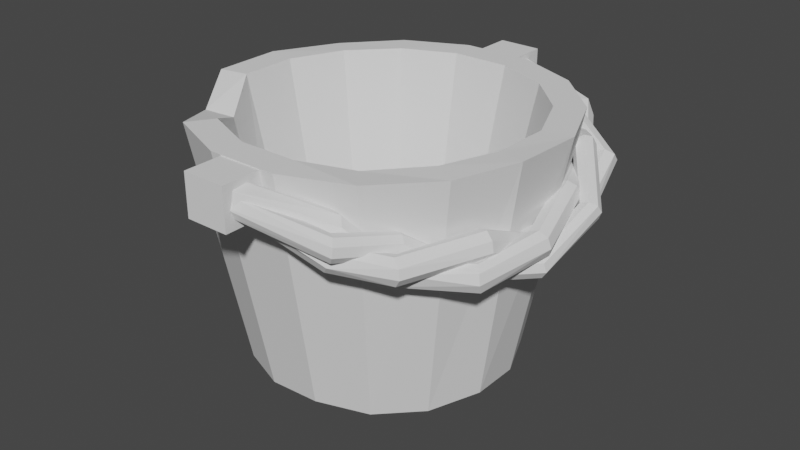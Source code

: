 # Source: Bucket.blend  (saved by Blender 2.81.16; exported with 4.5.12 LTS)
import bpy
from mathutils import Matrix  # noqa: F401  (used for matrix-valued properties, if any)

bpy.ops.wm.read_factory_settings(use_empty=True)
scene = bpy.context.scene
scene.name = 'Scene'

# ---- collections
col_collection = bpy.data.collections.new('Collection'); scene.collection.children.link(col_collection)

# ---- world
world_world = bpy.data.worlds.new('World'); scene.world = world_world
world_world.use_nodes = True; world_world.node_tree.nodes.clear()
_N = world_world.node_tree.nodes; _L = world_world.node_tree.links
n0 = _N.new('ShaderNodeOutputWorld'); n0.name = 'World Output'; n0.location = (300, 300)
n1 = _N.new('ShaderNodeBackground'); n1.name = 'Background'; n1.location = (10, 300)
n1.inputs[0].default_value = (0.05088, 0.05088, 0.05088, 1.0)
_L.new(n1.outputs[0], n0.inputs[0])
n0.is_active_output = True
world_world.color = (0.05088, 0.05088, 0.05088)
world_world.use_sun_shadow = False
world_world.sun_shadow_jitter_overblur = 0.0

# ---- meshes
me_cylinder = bpy.data.meshes.new('Cylinder')
me_cylinder.from_pydata([(-0.1084, -0.5786, -0.2348), (0.1212, 1.191, 0.9942), (0.1212, 1.191, 0.7623), (0.1212, 0.9481, 0.9942), (0.1212, 0.9481, 0.7623), (-0.1212, 1.191, 0.9942), (-0.1212, 1.191, 0.7623), (-0.1212, 0.9481, 0.9942), (-0.1212, 0.9481, 0.7623), (-0.1212, -1.193, 0.7623), (-0.1212, -1.193, 0.9942), (-0.1212, -0.9502, 0.7623), (-0.1212, -0.9502, 0.9942), (0.1212, -1.193, 0.7623), (0.1212, -1.193, 0.9942), (0.1212, -0.9502, 0.7623), (0.1212, -0.9502, 0.9942), (-0.332, 0.487, -0.1585), (-0.4931, 0.3229, -0.1585), (-0.5791, 0.1096, -0.1585), (-0.577, -0.1204, -0.1585), (-0.487, -0.332, -0.1585), (-0.3229, -0.4931, -0.1585), (-0.1093, -0.5794, -0.1568), (0.1214, -0.578, -0.1524), (0.332, -0.487, -0.1585), (0.4931, -0.3229, -0.1585), (-0.621, 0.4067, -0.3765), (-0.8211, 0.5542, 0.99), (-0.4181, 0.6134, -0.3765), (-0.5584, 0.8289, 0.9949), (-0.1202, 0.5772, -0.3754), (0.1034, 0.5967, -0.368), (0.3221, 0.4919, -0.3765), (0.4858, 0.3312, -0.3765), (0.5787, 0.1186, -0.3719), (0.5944, -0.1172, -0.3518), (0.4919, -0.3221, -0.3765), (0.3312, -0.4858, -0.3765), (0.1226, -0.578, -0.3618), (-0.1082, -0.5788, -0.3697), (-0.3221, -0.4919, -0.3765), (-0.4858, -0.3312, -0.3765), (-0.5756, -0.1201, -0.3765), (-0.5777, 0.1093, -0.3765), (-0.4919, 0.3221, -0.3765), (-0.3312, 0.4858, -0.3765), (-0.1209, 0.5884, -0.2315), (0.1087, 0.5795, -0.2393), (0.3221, 0.4919, -0.24), (0.4858, 0.3312, -0.24), (0.5761, 0.1198, -0.2392), (0.5861, -0.1133, -0.2276), (0.4919, -0.3221, -0.24), (0.3312, -0.4858, -0.24), (0.1221, -0.5776, -0.2279), (-0.9826, 0.186, 1.0), (-0.3221, -0.4919, -0.24), (-0.4858, -0.3312, -0.24), (-0.5756, -0.1201, -0.24), (-0.5777, 0.1093, -0.24), (-0.4919, 0.3221, -0.24), (-0.3312, 0.4858, -0.24), (-0.1705, 0.8175, 1.0), (0.1553, 0.8205, 1.0), (0.4575, 0.6986, 1.0), (0.69, 0.4704, 1.0), (0.8175, 0.1705, 1.0), (0.8157, -0.1647, 1.004), (0.6979, -0.4574, 0.9995), (0.4415, -0.6873, 0.9801), (0.1705, -0.8175, 1.0), (-0.1553, -0.8205, 1.0), (-0.4575, -0.6986, 1.0), (-0.658, -0.4209, 0.8709), (-0.8175, -0.1705, 1.0), (-0.8205, 0.1553, 1.0), (-0.6944, 0.4592, 0.9973), (-0.4683, 0.6908, 0.9987), (-0.1208, 0.5842, -0.1538), (0.1096, 0.5791, -0.1585), (0.3229, 0.4931, -0.1585), (0.487, 0.332, -0.1585), (0.577, 0.1204, -0.1585), (0.5807, -0.1103, -0.1563), (-0.7294, 0.1381, -0.3765), (-0.9789, -0.2042, 1.0), (-0.7267, -0.1516, -0.3765), (-0.8092, -0.4747, 0.8911), (-0.6134, -0.4181, -0.3765), (-0.5478, -0.8366, 1.0), (-0.4067, -0.621, -0.3765), (-0.186, -0.9826, 1.0), (-0.1362, -0.7312, -0.3659), (0.2042, -0.9789, 1.0), (0.1558, -0.7308, -0.3523), (0.5502, -0.8251, 0.991), (0.4181, -0.6134, -0.3765), (0.8366, -0.5478, 1.0), (0.621, -0.4067, -0.3765), (0.9711, -0.2085, 1.011), (0.7483, -0.147, -0.3486), (0.9789, 0.2042, 1.0), (0.7287, 0.1506, -0.3736), (0.8263, 0.5633, 1.0), (0.6134, 0.4181, -0.3765), (0.5478, 0.8366, 1.0), (0.4067, 0.621, -0.3765), (0.186, 0.9826, 1.0), (0.1429, 0.7482, -0.3443), (-0.2042, 0.9789, 1.0), (-0.1516, 0.7267, -0.3765)], [], [(108, 106, 107), (48, 49, 50), (50, 51, 52), (58, 59, 60), (60, 61, 62), (50, 52, 54), (54, 0, 58), (62, 50, 54), (46, 62, 61), (42, 58, 57), (108, 64, 65), (64, 80, 81), (81, 80, 79), (64, 81, 65), (79, 17, 18), (104, 66, 67), (35, 51, 50), (63, 80, 64), (30, 110, 111), (15, 9, 11), (16, 13, 15), (12, 15, 11), (12, 14, 16), (14, 9, 13), (10, 11, 9), (7, 6, 8), (5, 2, 6), (1, 4, 2), (3, 8, 4), (2, 8, 6), (5, 3, 1), (110, 108, 109), (56, 86, 75), (106, 65, 66), (34, 50, 49), (109, 32, 31), (111, 31, 46), (27, 45, 44), (97, 95, 39), (29, 46, 45), (52, 53, 54), (54, 55, 0), (36, 52, 51), (44, 60, 59), (37, 53, 52), (45, 61, 60), (38, 54, 53), (39, 55, 54), (32, 48, 47), (40, 0, 55), (33, 49, 48), (41, 57, 0), (65, 82, 66), (87, 43, 42), (110, 63, 64), (70, 24, 71), (92, 90, 91), (63, 79, 80), (68, 84, 26), (15, 13, 9), (16, 14, 13), (12, 16, 15), (12, 10, 14), (14, 10, 9), (10, 12, 11), (7, 5, 6), (5, 1, 2), (1, 3, 4), (3, 7, 8), (2, 4, 8), (5, 7, 3), (66, 82, 83), (75, 19, 76), (68, 67, 83), (75, 74, 21), (76, 18, 77), (99, 37, 36), (100, 68, 69), (69, 25, 70), (103, 35, 34), (107, 105, 34), (110, 30, 78), (101, 36, 35), (75, 21, 20), (107, 33, 32), (92, 94, 71), (88, 75, 86), (28, 77, 78), (78, 17, 79), (56, 76, 77), (89, 42, 41), (26, 84, 83), (93, 91, 41), (28, 30, 29), (26, 83, 81), (56, 28, 27), (43, 59, 58), (102, 68, 100), (18, 20, 22), (90, 73, 74), (62, 48, 50), (70, 25, 24), (95, 94, 92), (87, 85, 44), (58, 60, 62), (99, 97, 38), (108, 65, 106), (81, 18, 22), (18, 19, 20), (77, 18, 17), (102, 67, 68), (83, 82, 81), (69, 26, 25), (86, 56, 85), (88, 74, 75), (20, 21, 22), (77, 17, 78), (22, 23, 24), (75, 20, 19), (62, 47, 48), (78, 79, 63), (71, 23, 72), (95, 93, 40), (22, 26, 81), (98, 69, 70), (88, 86, 87), (31, 47, 62), (96, 94, 95), (0, 57, 58), (65, 81, 82), (76, 19, 18), (24, 25, 26), (104, 102, 103), (72, 23, 22), (90, 88, 89), (73, 21, 74), (72, 22, 73), (68, 26, 69), (92, 73, 90), (73, 22, 21), (81, 79, 18), (98, 96, 97), (92, 72, 73), (66, 83, 67), (98, 70, 96), (68, 83, 84), (22, 24, 26), (100, 98, 99), (71, 24, 23), (102, 100, 101), (96, 70, 71), (106, 104, 105), (34, 49, 33), (103, 34, 105), (98, 97, 99), (92, 91, 93), (99, 36, 101), (101, 35, 103), (96, 71, 94), (97, 39, 38), (90, 89, 91), (87, 44, 43), (99, 38, 37), (87, 42, 89), (95, 40, 39), (92, 71, 72), (93, 41, 40), (104, 67, 102), (27, 44, 85), (28, 78, 30), (95, 92, 93), (56, 27, 85), (109, 31, 111), (28, 29, 27), (90, 74, 88), (30, 111, 29), (102, 101, 103), (100, 99, 101), (86, 85, 87), (100, 69, 98), (88, 87, 89), (96, 95, 97), (104, 103, 105), (110, 78, 63), (56, 77, 28), (89, 41, 91), (56, 75, 76), (110, 64, 108), (42, 57, 41), (41, 0, 40), (33, 48, 32), (40, 55, 39), (106, 66, 104), (35, 50, 34), (32, 47, 31), (31, 62, 46), (39, 54, 38), (54, 58, 62), (107, 32, 109), (46, 61, 45), (107, 34, 33), (43, 58, 42), (38, 53, 37), (45, 60, 44), (37, 52, 36), (44, 59, 43), (36, 51, 35), (29, 45, 27), (111, 46, 29), (106, 105, 107), (108, 107, 109), (110, 109, 111)])
_uv = me_cylinder.uv_layers.new(name='UVMap')
_uv.uv.foreach_set('vector', [0.0, 0.0, 0.0, 0.0, 0.0, 0.0, 0.0, 0.0, 0.0, 0.0, 0.0, 0.0, 0.0, 0.0, 0.0, 0.0, 0.0, 0.0, 0.0, 0.0, 0.0, 0.0, 0.0, 0.0, 0.0, 0.0, 0.0, 0.0, 0.0, 0.0, 0.0, 0.0, 0.0, 0.0, 0.0, 0.0, 0.0, 0.0, 0.0, 0.0, 0.0, 0.0, 0.0, 0.0, 0.0, 0.0, 0.0, 0.0, 0.0, 0.0, 0.0, 0.0, 0.0, 0.0, 0.0, 0.0, 0.0, 0.0, 0.0, 0.0, 0.0, 0.0, 0.0, 0.0, 0.0, 0.0, 0.0, 0.0, 0.0, 0.0, 0.0, 0.0, 0.0, 0.0, 0.0, 0.0, 0.0, 0.0, 0.0, 0.0, 0.0, 0.0, 0.0, 0.0, 0.0, 0.0, 0.0, 0.0, 0.0, 0.0, 0.0, 0.0, 0.0, 0.0, 0.0, 0.0, 0.0, 0.0, 0.0, 0.0, 0.0, 0.0, 1.0, 1.0, 0.9375, 1.0, 0.9375, 1.0, 0.0, 0.0, 0.0, 0.0, 0.0, 0.0, 0.375, 0.5, 0.125, 0.75, 0.125, 0.5, 0.625, 0.5, 0.375, 0.75, 0.375, 0.5, 0.625, 0.25, 0.375, 0.5, 0.375, 0.25, 0.875, 0.5, 0.625, 0.75, 0.625, 0.5, 0.625, 0.75, 0.375, 1.0, 0.375, 0.75, 0.625, 0.0, 0.375, 0.25, 0.375, 0.0, 0.625, 0.0, 0.375, 0.25, 0.375, 0.0, 0.625, 0.25, 0.375, 0.5, 0.375, 0.25, 0.625, 0.5, 0.375, 0.75, 0.375, 0.5, 0.625, 0.75, 0.375, 1.0, 0.375, 0.75, 0.375, 0.5, 0.125, 0.75, 0.125, 0.5, 0.875, 0.5, 0.625, 0.75, 0.625, 0.5, 1.0, 1.0, 0.9375, 1.0, 0.9375, 0.5, 0.0, 0.0, 0.0, 0.0, 0.0, 0.0, 0.0, 0.0, 0.0, 0.0, 0.0, 0.0, 0.0, 0.0, 0.0, 0.0, 0.0, 0.0, 0.9375, 0.5, 0.9375, 0.5, 1.0, 0.5, 0.0, 0.5, 0.0, 0.5, 0.0625, 0.5, 0.125, 0.5, 0.125, 0.5, 0.1875, 0.5, 0.0, 0.0, 0.0, 0.0, 0.0, 0.0, 0.0625, 0.5, 0.0625, 0.5, 0.125, 0.5, 0.9717, 0.1582, 0.9197, 0.08029, 0.8418, 0.02827, 0.8418, 0.02827, 0.75, 0.01, 0.6582, 0.02827, 0.6875, 0.5, 0.6875, 0.5, 0.75, 0.5, 0.1875, 0.5, 0.1875, 0.5, 0.25, 0.5, 0.625, 0.5, 0.625, 0.5, 0.6875, 0.5, 0.125, 0.5, 0.125, 0.5, 0.1875, 0.5, 0.5625, 0.5, 0.5625, 0.5, 0.625, 0.5, 0.5, 0.5, 0.5, 0.5, 0.5625, 0.5, 0.9375, 0.5, 0.9375, 0.5, 1.0, 0.5, 0.4375, 0.5, 0.4375, 0.5, 0.5, 0.5, 0.875, 0.5, 0.875, 0.5, 0.9375, 0.5, 0.375, 0.5, 0.375, 0.5, 0.4375, 0.5, 0.0, 0.0, 0.0, 0.0, 0.0, 0.0, 0.0, 0.0, 0.0, 0.0, 0.0, 0.0, 1.0, 1.0, 1.0, 1.0, 0.9375, 1.0, 0.0, 0.0, 0.0, 0.0, 0.0, 0.0, 0.0, 0.0, 0.0, 0.0, 0.0, 0.0, 1.0, 1.0, 1.0, 1.0, 0.9375, 1.0, 0.0, 0.0, 0.0, 0.0, 0.0, 0.0, 0.375, 0.5, 0.375, 0.75, 0.125, 0.75, 0.625, 0.5, 0.625, 0.75, 0.375, 0.75, 0.625, 0.25, 0.625, 0.5, 0.375, 0.5, 0.875, 0.5, 0.875, 0.75, 0.625, 0.75, 0.625, 0.75, 0.625, 1.0, 0.375, 1.0, 0.625, 0.0, 0.625, 0.25, 0.375, 0.25, 0.625, 0.0, 0.625, 0.25, 0.375, 0.25, 0.625, 0.25, 0.625, 0.5, 0.375, 0.5, 0.625, 0.5, 0.625, 0.75, 0.375, 0.75, 0.625, 0.75, 0.625, 1.0, 0.375, 1.0, 0.375, 0.5, 0.375, 0.75, 0.125, 0.75, 0.875, 0.5, 0.875, 0.75, 0.625, 0.75, 0.0, 0.0, 0.0, 0.0, 0.0, 0.0, 0.0, 0.0, 0.0, 0.0, 0.0, 0.0, 0.0, 0.0, 0.0, 0.0, 0.0, 0.0, 0.0, 0.0, 0.0, 0.0, 0.0, 0.0, 0.0, 0.0, 0.0, 0.0, 0.0, 0.0, 0.0, 0.0, 0.0, 0.0, 0.0, 0.0, 0.0, 0.0, 0.0, 0.0, 0.0, 0.0, 0.0, 0.0, 0.0, 0.0, 0.0, 0.0, 0.0, 0.0, 0.0, 0.0, 0.0, 0.0, 0.0, 0.0, 0.0, 0.0, 0.0, 0.0, 0.0, 0.0, 0.0, 0.0, 0.0, 0.0, 0.0, 0.0, 0.0, 0.0, 0.0, 0.0, 0.0, 0.0, 0.0, 0.0, 0.0, 0.0, 0.0, 0.0, 0.0, 0.0, 0.0, 0.0, 0.0, 0.0, 0.0, 0.0, 0.0, 0.0, 0.0, 0.0, 0.0, 0.0, 0.0, 0.0, 0.0, 0.0, 0.0, 0.0, 0.0, 0.0, 0.0, 0.0, 0.0, 0.0, 0.0, 0.0, 0.0, 0.0, 0.0, 0.0, 0.0, 0.0, 0.0, 0.0, 0.0, 0.0, 0.0, 0.0, 0.0, 0.0, 0.0, 0.0, 0.0, 0.0, 0.0, 0.0, 0.0, 0.0, 0.0, 0.0, 0.0, 0.0, 0.0, 0.0, 0.0, 0.0, 0.0, 0.0, 0.0, 0.0, 0.0, 0.0, 0.0, 0.0, 0.0, 0.0, 0.0, 0.0, 0.0, 0.0, 0.0, 0.0, 0.0, 0.0, 0.0, 0.0, 0.0, 0.0, 0.0, 0.0, 0.0, 0.0, 0.0, 0.0, 0.0, 0.0, 0.0, 0.0, 0.0, 0.0, 0.0, 0.0, 0.0, 0.0, 0.0, 0.0, 0.0, 0.0, 0.0, 0.0, 0.0, 0.0, 0.0, 0.0, 0.0, 0.0, 0.0, 0.0, 0.0, 0.0, 0.0, 0.0, 0.0, 0.0, 0.0, 0.0, 0.0, 0.0, 0.0, 0.0, 0.0, 0.0, 0.0, 0.0, 0.0, 0.0, 0.0, 0.0, 0.0, 0.0, 0.0, 0.0, 0.0, 0.0, 0.0, 0.0, 0.0, 0.0, 0.0, 0.0, 0.0, 0.0, 0.0, 0.0, 0.0, 0.0, 0.0, 0.0, 0.0, 0.0, 0.0, 0.0, 0.0, 0.0, 0.0, 0.0, 0.0, 0.0, 0.0, 0.0, 0.0, 0.0, 0.0, 0.0, 0.0, 0.0, 0.0, 0.0, 0.0, 0.0, 0.0, 0.0, 0.0, 0.0, 0.0, 0.0, 0.0, 0.0, 0.0, 0.0, 0.0, 0.0, 0.0, 0.0, 0.0, 0.0, 0.0, 0.0, 0.0, 0.0, 0.0, 0.0, 0.0, 0.0, 0.0, 0.0, 0.0, 0.0, 0.0, 0.0, 0.0, 0.0, 0.0, 0.0, 0.0, 0.0, 0.0, 0.0, 0.0, 0.0, 0.0, 0.0, 0.0, 0.0, 0.0, 0.0, 0.0, 0.0, 0.0, 0.0, 0.0, 0.0, 0.0, 0.0, 0.0, 0.0, 0.0, 0.0, 0.0, 0.0, 0.0, 0.0, 0.0, 0.0, 0.0, 0.0, 0.0, 0.0, 0.0, 0.0, 0.0, 0.0, 0.0, 0.0, 0.0, 0.0, 0.0, 0.0, 0.0, 0.0, 0.0, 0.0, 0.0, 0.0, 0.0, 0.0, 0.0, 0.0, 0.0, 0.0, 0.0, 0.0, 0.0, 0.0, 0.0, 0.0, 0.0, 0.0, 0.0, 0.0, 0.0, 0.0, 0.0, 0.0, 0.0, 0.0, 0.0, 0.0, 0.0, 0.0, 0.0, 0.0, 0.0, 0.0, 0.0, 0.0, 0.0, 0.0, 0.0, 0.0, 0.0, 0.0, 0.0, 0.0, 0.0, 0.0, 0.0, 0.0, 0.0, 0.0, 0.0, 0.0, 0.0, 0.0, 0.0, 0.0, 0.0, 0.0, 0.0, 0.0, 0.0, 0.0, 0.0, 0.0, 0.0, 0.0, 0.0, 0.0, 0.0, 0.0, 0.0, 0.0, 0.0, 0.0, 0.0, 0.0, 0.0, 0.0, 0.0, 0.0, 0.0, 0.0, 0.0, 0.0, 0.0, 0.0, 0.0, 0.0, 0.0, 0.0, 0.0, 0.0, 0.0, 0.0, 0.0, 0.0, 0.0, 0.0, 0.0, 0.0, 0.0, 0.0, 0.0, 0.0, 0.0, 0.0, 0.0, 0.0, 0.0, 0.0, 0.0, 0.0, 0.0, 0.0, 0.0, 0.0, 0.0, 0.0, 0.0, 0.0, 0.0, 0.0, 0.0, 0.0, 0.0, 0.0, 0.0, 0.0, 0.0, 0.0, 0.0, 0.0, 0.0, 0.0, 0.0, 0.0, 0.0, 0.0, 0.0, 0.0, 0.0, 0.0, 0.0, 0.0, 0.0, 0.0, 0.0, 0.0, 0.0, 0.0, 0.0, 0.0, 0.0, 0.0, 0.0, 0.0, 0.0, 0.0, 0.0, 0.0, 0.0, 0.0, 0.0, 0.0, 0.0, 0.0, 0.0, 0.0, 0.0, 0.0, 0.0, 0.0, 0.0, 0.0, 0.0, 0.0, 0.0, 0.0, 0.0, 0.0, 0.0, 0.0, 0.0, 0.0, 0.0, 0.0, 0.0, 0.0, 0.0, 0.0, 0.0, 0.0, 0.0, 0.0, 0.0, 0.0, 0.0, 0.0, 0.0, 0.0, 0.0, 0.0, 0.0, 0.0, 0.0, 0.0, 0.0, 0.0, 0.0, 0.0, 0.0, 0.0, 0.0, 0.0, 0.0, 0.0, 0.0, 0.0, 0.0, 0.0, 0.0, 0.0, 0.0, 0.0, 0.0, 0.0, 0.0, 0.0, 0.0, 0.0, 0.0, 0.0, 0.0, 0.0, 0.0, 0.0, 0.0, 0.0, 0.0, 0.0, 0.0, 0.0, 0.0, 0.0, 0.0, 0.0, 0.0, 0.0, 0.0, 0.0, 0.0, 0.0, 0.0, 0.0, 0.0, 0.0, 0.0, 0.0, 0.0, 0.0, 0.0, 0.0, 0.0, 0.0, 0.0, 0.0, 0.0, 0.0, 0.0, 0.0, 0.0, 0.0, 0.0, 0.0, 0.9375, 0.5, 1.0, 0.5, 1.0, 0.5, 0.0, 0.0, 0.0, 0.0, 0.0, 0.0, 0.0, 0.0, 0.0, 0.0, 0.0, 0.0, 0.0, 0.0, 0.0, 0.0, 0.0, 0.0, 0.0, 0.0, 0.0, 0.0, 0.0, 0.0, 0.0, 0.0, 0.0, 0.0, 0.0, 0.0, 0.0, 0.0, 0.0, 0.0, 0.0, 0.0, 0.0, 0.0, 0.0, 0.0, 0.0, 0.0, 0.0, 0.0, 0.0, 0.0, 0.0, 0.0, 0.0, 0.0, 0.0, 0.0, 0.0, 0.0, 0.0, 0.0, 0.0, 0.0, 0.0, 0.0, 0.0, 0.0, 0.0, 0.0, 0.0, 0.0, 0.0, 0.0, 0.0, 0.0, 0.0, 0.0, 0.0, 0.0, 0.0, 0.0, 0.0, 0.0, 0.0, 0.0, 0.0, 0.0, 0.0, 0.0, 1.0, 1.0, 0.9375, 1.0, 0.9375, 1.0, 0.3125, 0.5, 0.375, 0.5, 0.375, 0.5, 0.375, 0.5, 0.4375, 0.5, 0.4375, 0.5, 0.875, 0.5, 0.9375, 0.5, 0.9375, 0.5, 0.4375, 0.5, 0.5, 0.5, 0.5, 0.5, 0.0, 0.0, 0.0, 0.0, 0.0, 0.0, 0.0, 0.0, 0.0, 0.0, 0.0, 0.0, 0.9375, 0.5, 1.0, 0.5, 1.0, 0.5, 0.0, 0.0, 0.0, 0.0, 0.0, 0.0, 0.5, 0.5, 0.5625, 0.5, 0.5625, 0.5, 0.0, 0.0, 0.0, 0.0, 0.0, 0.0, 0.0, 0.0, 0.0, 0.0, 0.0, 0.0, 0.0625, 0.5, 0.125, 0.5, 0.125, 0.5, 0.0, 0.0, 0.0, 0.0, 0.0, 0.0, 0.0, 0.0, 0.0, 0.0, 0.0, 0.0, 0.5625, 0.5, 0.625, 0.5, 0.625, 0.5, 0.125, 0.5, 0.1875, 0.5, 0.1875, 0.5, 0.625, 0.5, 0.6875, 0.5, 0.6875, 0.5, 0.1875, 0.5, 0.25, 0.5, 0.25, 0.5, 0.6875, 0.5, 0.75, 0.5, 0.75, 0.5, 0.0625, 0.5, 0.125, 0.5, 0.125, 0.5, 0.0, 0.5, 0.0625, 0.5, 0.0625, 0.5, 0.0, 0.0, 0.0, 0.0, 0.0, 0.0, 0.0, 0.0, 0.0, 0.0, 0.0, 0.0, 1.0, 1.0, 0.9375, 0.5, 1.0, 0.5])
me_cylinder.use_remesh_fix_poles = True
me_cylinder.use_remesh_preserve_attributes = False
me_cylinder.use_mirror_vertex_groups = False
me_cylinder.update()
me_plane_001 = bpy.data.meshes.new('Plane.001')
me_plane_001.from_pydata([(-0.1052, 0.007974, -0.04395), (-0.1094, -0.05478, -0.04141), (-0.04911, -0.05804, -0.02413), (-0.04413, 0.004753, -0.02889), (0.05463, 0.0195, -0.5448), (0.05261, -0.06537, -0.5457), (0.1078, -0.06883, -0.4789), (0.1089, 0.01738, -0.4785), (0.3178, 0.04058, -0.6772), (0.3381, -0.0429, -0.6927), (0.3752, -0.04447, -0.6177), (0.3541, 0.03981, -0.6017), (0.5657, 0.1641, -0.8379), (0.5791, 0.08307, -0.8473), (0.6265, 0.08287, -0.7782), (0.613, 0.1639, -0.7689), (0.9093, 0.135, -1.063), (0.892, 0.05387, -1.055), (0.9162, 0.05866, -0.9762), (0.9335, 0.1398, -0.985), (1.304, -0.004509, -1.038), (1.273, -0.08174, -1.028), (1.248, -0.06116, -0.9523), (1.278, 0.01606, -0.9629), (1.62, -0.091, -0.7703), (1.604, -0.1685, -0.746), (1.549, -0.1404, -0.6895), (1.565, -0.06283, -0.7138), (1.907, 0.0309, -0.4845), (1.892, -0.04814, -0.4609), (1.828, -0.02138, -0.4154), (1.842, 0.05713, -0.439), (2.121, -0.02089, -0.01339), (2.104, -0.07149, -0.009356), (2.06, -0.05478, 0.01414), (2.077, -0.003443, 0.01024), (-0.08116, -0.03971, -0.05409), (-0.02952, -0.09156, -0.05229), (0.01784, -0.04486, -0.02256), (-0.03315, 0.007016, -0.0263), (0.05453, 0.06179, -0.4966), (0.112, -0.009625, -0.4671), (0.175, 0.0585, -0.4354), (0.1182, 0.1288, -0.4644), (0.2271, 0.0203, -0.7931), (0.2612, -0.04707, -0.7339), (0.309, 0.026, -0.6865), (0.2764, 0.09193, -0.7466), (0.6344, -0.0329, -0.9454), (0.6595, -0.09707, -0.8759), (0.664, -0.026, -0.8104), (0.6389, 0.03816, -0.8799), (0.9054, 0.06681, -0.9796), (0.9257, 0.0007448, -0.9106), (0.917, 0.06919, -0.8414), (0.8967, 0.1353, -0.9103), (1.309, 0.06415, -0.9994), (1.288, -0.0007088, -0.9304), (1.294, 0.06958, -0.8623), (1.315, 0.1344, -0.9312), (1.688, -0.07924, -0.8599), (1.624, -0.1309, -0.8081), (1.604, -0.05121, -0.7582), (1.668, 0.0004601, -0.81), (1.894, -0.1074, -0.4705), (1.819, -0.1533, -0.431), (1.771, -0.06874, -0.4203), (1.847, -0.02156, -0.4601), (2.07, 0.008415, 0.007788), (2.022, -0.02059, 0.03707), (1.986, 0.03819, 0.04529), (2.035, 0.06814, 0.01263), (-0.08647, -0.02889, -0.09863), (-0.08188, -0.1023, -0.09475), (-0.02615, -0.0978, -0.04479), (-0.03093, -0.0244, -0.04814), (0.1292, 0.01582, -0.4729), (0.1553, -0.07757, -0.4977), (0.2286, -0.06943, -0.4314), (0.2021, 0.02367, -0.4048), (0.2761, 0.1498, -0.6876), (0.2947, 0.05548, -0.7004), (0.3682, 0.06541, -0.6378), (0.3504, 0.159, -0.6255), (0.5418, 0.1017, -0.9851), (0.5326, 0.006144, -0.9655), (0.5824, 0.01872, -0.8844), (0.5916, 0.1143, -0.9039), (0.9159, 0.02892, -1.05), (0.8994, -0.06521, -1.028), (0.894, -0.04208, -0.9339), (0.9105, 0.05205, -0.956), (1.297, -0.007007, -0.9247), (1.293, -0.1009, -0.8978), (1.257, -0.0745, -0.8105), (1.261, 0.01935, -0.8374), (1.65, 0.06062, -0.7694), (1.638, -0.03344, -0.7476), (1.591, -0.008298, -0.6653), (1.603, 0.08576, -0.6871), (2.001, -0.02161, -0.4899), (1.966, -0.1122, -0.4862), (1.891, -0.0789, -0.4384), (1.926, 0.01077, -0.4418), (2.053, -0.05154, 0.005864), (2.029, -0.1081, 0.006044), (1.97, -0.08399, 0.008984), (1.994, -0.02619, 0.009039), (-0.08908, 0.01812, -0.131), (-0.09629, -0.06557, -0.1232), (-0.01817, -0.07005, -0.09328), (-0.008421, 0.01377, -0.1088), (-0.04645, 0.01721, -0.2677), (-0.05603, -0.06653, -0.2531), (0.0217, -0.07098, -0.2222), (0.03282, 0.01287, -0.2416), (0.0004588, 0.01707, -0.4173), (-0.007279, -0.06696, -0.4066), (0.06672, -0.07091, -0.3694), (0.07338, 0.01438, -0.38), (0.1462, 0.02567, -0.6053), (0.1485, -0.06022, -0.6117), (0.1804, -0.06268, -0.5301), (0.1777, 0.02375, -0.5243), (0.2379, 0.03053, -0.6427), (0.2435, -0.05473, -0.651), (0.2729, -0.05645, -0.5721), (0.2665, 0.02957, -0.5634), (0.652, 0.1668, -0.8983), (0.6495, 0.08358, -0.8966), (0.6977, 0.08351, -0.8281), (0.7002, 0.1667, -0.8298), (0.7321, 0.1589, -0.955), (0.7264, 0.07546, -0.951), (0.7748, 0.0754, -0.8827), (0.7805, 0.1588, -0.8867), (0.8136, 0.1504, -1.012), (0.806, 0.06727, -1.007), (0.8504, 0.06792, -0.9369), (0.858, 0.151, -0.9418), (0.3931, 0.07683, -0.7237), (0.4254, -0.001138, -0.7458), (0.4692, -0.0008886, -0.6745), (0.4362, 0.07768, -0.652), (0.4773, 0.1223, -0.779), (0.5072, 0.04586, -0.7994), (0.5533, 0.0458, -0.7295), (0.523, 0.1226, -0.7089), (1.014, 0.1009, -1.071), (0.9871, 0.02268, -1.06), (0.9903, 0.03342, -0.9775), (1.018, 0.1117, -0.9882), (1.11, 0.066, -1.065), (1.08, -0.01163, -1.054), (1.079, 0.0004212, -0.9711), (1.109, 0.07805, -0.982), (1.204, 0.03126, -1.058), (1.174, -0.0463, -1.047), (1.169, -0.03278, -0.9655), (1.198, 0.04478, -0.9764), (1.393, -0.03224, -0.9743), (1.361, -0.1092, -0.9642), (1.317, -0.08247, -0.8992), (1.349, -0.005526, -0.9093), (1.472, -0.05548, -0.9041), (1.44, -0.1324, -0.8941), (1.392, -0.1045, -0.8315), (1.424, -0.0276, -0.8414), (1.548, -0.07803, -0.8357), (1.519, -0.1552, -0.8234), (1.47, -0.1272, -0.7618), (1.499, -0.05003, -0.7741), (1.688, -0.06661, -0.7054), (1.685, -0.1416, -0.6692), (1.625, -0.1145, -0.6179), (1.628, -0.03954, -0.6541), (1.758, -0.03214, -0.638), (1.758, -0.1064, -0.5994), (1.696, -0.07966, -0.5492), (1.697, -0.005383, -0.5878), (1.831, 0.003053, -0.5682), (1.828, -0.07206, -0.5323), (1.765, -0.04552, -0.4828), (1.769, 0.02959, -0.5187), (1.975, 0.01517, -0.3615), (1.951, -0.06075, -0.3531), (1.888, -0.03145, -0.3149), (1.91, 0.04509, -0.3226), (2.033, -0.005938, -0.2292), (2.009, -0.07647, -0.2208), (1.95, -0.04763, -0.1819), (1.975, 0.02564, -0.1788), (2.092, -0.01026, -0.09806), (2.069, -0.07757, -0.0903), (2.012, -0.05373, -0.05677), (2.033, 0.01527, -0.06333), (1.949, -0.08668, -0.3391), (1.881, -0.1244, -0.2974), (1.828, -0.04388, -0.3025), (1.898, -0.002499, -0.3442), (2.0, -0.05797, -0.2001), (1.939, -0.08982, -0.1505), (1.886, -0.01249, -0.1631), (1.951, 0.02454, -0.2051), (2.051, -0.02079, -0.07498), (1.989, -0.05689, -0.02906), (1.94, 0.01924, -0.02945), (2.004, 0.0584, -0.0729), (1.772, -0.09777, -0.7302), (1.696, -0.1459, -0.6929), (1.658, -0.06116, -0.664), (1.734, -0.01299, -0.7013), (1.835, -0.1057, -0.5991), (1.757, -0.1533, -0.564), (1.714, -0.06777, -0.5418), (1.793, -0.02019, -0.5769), (1.438, 0.02054, -0.9672), (1.397, -0.03898, -0.9019), (1.404, 0.03113, -0.8336), (1.445, 0.09065, -0.899), (1.562, -0.03055, -0.9262), (1.513, -0.08763, -0.8636), (1.515, -0.0158, -0.7981), (1.564, 0.04129, -0.8606), (1.037, 0.07609, -0.9896), (1.044, 0.008064, -0.9196), (1.047, 0.07822, -0.8513), (1.04, 0.1462, -0.9213), (1.17, 0.07473, -0.9987), (1.17, 0.006877, -0.9286), (1.176, 0.07726, -0.8605), (1.176, 0.1451, -0.9306), (0.7722, 0.0158, -0.9659), (0.8037, -0.0471, -0.8979), (0.7881, 0.01943, -0.8283), (0.7567, 0.08233, -0.8964), (0.3617, -0.003985, -0.8571), (0.3789, -0.06861, -0.7865), (0.4107, 0.006422, -0.7281), (0.3951, 0.06941, -0.7998), (0.4972, -0.02583, -0.9042), (0.5132, -0.09048, -0.8323), (0.5402, -0.0181, -0.7727), (0.5242, 0.04647, -0.8446), (0.1027, 0.05748, -0.6037), (0.1539, -0.01375, -0.5633), (0.2183, 0.05558, -0.5351), (0.1679, 0.1256, -0.5749), (0.1522, 0.04087, -0.6965), (0.2, -0.02934, -0.6525), (0.2625, 0.03997, -0.621), (0.2146, 0.1103, -0.6649), (-0.06238, -0.01045, -0.1597), (0.006012, -0.07956, -0.1561), (0.06998, -0.01732, -0.1188), (0.003475, 0.05187, -0.1281), (-0.001175, 0.02814, -0.3346), (0.06454, -0.04106, -0.3252), (0.1274, 0.02313, -0.2883), (0.06319, 0.09151, -0.3003), (-0.03395, -0.01281, -0.2012), (-0.02988, -0.1107, -0.1902), (0.04293, -0.1047, -0.1195), (0.03785, -0.006863, -0.1276), (0.05502, -0.005668, -0.3471), (0.06451, -0.1036, -0.3453), (0.1361, -0.09719, -0.272), (0.1256, 0.0009536, -0.2714), (0.1964, 0.08408, -0.5793), (0.2301, -0.003383, -0.6118), (0.3034, 0.00681, -0.5491), (0.2702, 0.09365, -0.5166), (0.3652, 0.1439, -0.7965), (0.3642, 0.04805, -0.7852), (0.4391, 0.05652, -0.7233), (0.4406, 0.1519, -0.7349), (0.4465, 0.1235, -0.8948), (0.4417, 0.02696, -0.8786), (0.5141, 0.0346, -0.8141), (0.519, 0.1311, -0.8304), (0.6663, 0.07628, -1.023), (0.6521, -0.01827, -1.001), (0.6762, -0.0003205, -0.9085), (0.6905, 0.09423, -0.9302), (0.7877, 0.05213, -1.042), (0.7722, -0.04217, -1.02), (0.787, -0.0224, -0.9258), (0.8025, 0.0719, -0.9479), (1.05, 0.0127, -1.014), (1.032, -0.0813, -0.9921), (1.007, -0.0554, -0.9015), (1.025, 0.0386, -0.9234), (1.177, -0.0006671, -0.969), (1.161, -0.09468, -0.9463), (1.131, -0.06824, -0.8569), (1.146, 0.02577, -0.8796), (1.41, 0.01358, -0.8781), (1.416, -0.07899, -0.8468), (1.375, -0.05326, -0.7616), (1.369, 0.03931, -0.7929), (1.525, 0.04148, -0.829), (1.531, -0.05119, -0.7985), (1.488, -0.02572, -0.7141), (1.482, 0.06695, -0.7446), (1.774, 0.04051, -0.6856), (1.746, -0.05252, -0.6737), (1.696, -0.02714, -0.5937), (1.723, 0.06589, -0.6056), (1.893, 0.01064, -0.5977), (1.861, -0.0818, -0.5888), (1.805, -0.0551, -0.5145), (1.837, 0.03734, -0.5234), (2.033, -0.0436, -0.3455), (1.998, -0.1278, -0.3497), (1.914, -0.08854, -0.3394), (1.949, -0.003942, -0.3359), (2.044, -0.04981, -0.1982), (2.01, -0.1281, -0.2067), (1.929, -0.09093, -0.2082), (1.963, -0.01095, -0.1994), (2.06, -0.04509, -0.07287), (2.028, -0.1204, -0.07588), (1.949, -0.08745, -0.07469), (1.981, -0.01002, -0.07176), (-0.07579, 0.01331, -0.03131), (-0.1158, -0.02299, -0.0384), (-0.0812, -0.0632, -0.02752), (-0.04209, -0.02695, -0.01781), (2.104, -0.006969, 0.00322), (2.067, -0.02788, 0.01992), (2.083, -0.0691, 0.008429), (2.12, -0.04847, -0.008514), (-0.06592, -0.01278, -0.03139), (-0.06274, -0.07281, -0.0502), (-0.002707, -0.07597, -0.03), (-0.00468, -0.01586, -0.0149), (2.06, 0.04253, 0.009983), (2.009, 0.06165, 0.03588), (2.002, 0.00698, 0.05006), (2.052, -0.01071, 0.0267), (-0.06329, -0.01893, -0.06839), (-0.09433, -0.06639, -0.09684), (-0.05782, -0.1084, -0.06324), (-0.02672, -0.06094, -0.03494), (2.027, -0.03285, 0.01282), (1.976, -0.05262, 0.01529), (1.998, -0.1024, 0.01351), (2.048, -0.08264, 0.01192), (-0.1042, 0.01674, -0.07581), (-0.1075, -0.02288, -0.1322), (-0.1099, -0.06335, -0.07156), (-0.059, -0.08354, -0.1055), (-0.03372, -0.06756, -0.04722), (0.0009034, -0.02899, -0.09411), (-0.02591, 0.01264, -0.05764), (-0.04594, 0.0317, -0.1257), (-0.06828, 0.01765, -0.198), (-0.06582, -0.02379, -0.2662), (-0.07731, -0.06607, -0.1849), (-0.01954, -0.08449, -0.2332), (7.556e-05, -0.07056, -0.1529), (0.04155, -0.02993, -0.2252), (0.01091, 0.01324, -0.1713), (-0.005121, 0.03069, -0.257), (-0.02328, 0.01692, -0.3415), (-0.01697, -0.02417, -0.42), (-0.03257, -0.06686, -0.3275), (0.02828, -0.08494, -0.3854), (0.0451, -0.07123, -0.297), (0.08328, -0.02879, -0.3663), (0.05441, 0.01333, -0.3131), (0.03846, 0.03142, -0.4008), (0.02453, 0.01796, -0.4892), (0.04314, -0.02243, -0.557), (0.01975, -0.06661, -0.4846), (0.08023, -0.08315, -0.5133), (0.0855, -0.07023, -0.432), (0.1182, -0.02627, -0.4648), (0.08934, 0.01558, -0.4367), (0.08235, 0.03455, -0.5125), (0.09732, 0.02211, -0.5808), (0.1413, -0.01696, -0.6232), (0.09783, -0.06341, -0.5853), (0.1651, -0.07753, -0.5728), (0.14, -0.06607, -0.5086), (0.185, -0.02006, -0.5111), (0.1389, 0.02036, -0.5048), (0.1616, 0.04101, -0.5643), (0.1934, 0.02858, -0.625), (0.2352, -0.01181, -0.6617), (0.1966, -0.05716, -0.6322), (0.2594, -0.07166, -0.6132), (0.2249, -0.05935, -0.5509), (0.2749, -0.01358, -0.5525), (0.2215, 0.02685, -0.5441), (0.2512, 0.04597, -0.6015), (0.2789, 0.03338, -0.6591), (0.3211, -0.0009949, -0.6991), (0.2914, -0.0519, -0.6708), (0.3604, -0.05929, -0.6581), (0.3239, -0.05335, -0.5934), (0.3717, -0.002655, -0.5957), (0.3115, 0.03172, -0.5818), (0.3319, 0.05607, -0.6364), (0.6095, 0.1693, -0.8683), (0.6417, 0.1252, -0.9103), (0.6138, 0.0867, -0.8713), (0.5635, 0.1236, -0.8556), (0.6732, 0.06794, -0.862), (0.6616, 0.08659, -0.8026), (0.6053, 0.06779, -0.8145), (0.708, 0.1251, -0.8162), (0.6573, 0.1692, -0.7996), (0.6286, 0.1233, -0.7606), (0.6766, 0.1824, -0.8644), (0.5868, 0.1791, -0.8017), (0.6926, 0.1629, -0.927), (0.7201, 0.1172, -0.9658), (0.6873, 0.07948, -0.9234), (0.7495, 0.05978, -0.9161), (0.7357, 0.07941, -0.855), (0.7867, 0.1171, -0.8719), (0.741, 0.1628, -0.8587), (0.7573, 0.1745, -0.9216), (0.7717, 0.1548, -0.983), (0.8014, 0.1087, -1.023), (0.7658, 0.07144, -0.9789), (0.8267, 0.05202, -0.9711), (0.8137, 0.07146, -0.9103), (0.8625, 0.1096, -0.9262), (0.8196, 0.1549, -0.9144), (0.8372, 0.1663, -0.9778), (0.8594, 0.1447, -1.041), (0.8961, 0.09352, -1.074), (0.8477, 0.06232, -1.035), (0.9009, 0.04106, -1.014), (0.8836, 0.06455, -0.9605), (0.9294, 0.1001, -0.9659), (0.8953, 0.1469, -0.9673), (0.9246, 0.1526, -1.026), (0.3551, 0.05609, -0.6988), (0.4012, 0.03768, -0.7482), (0.3825, -0.02459, -0.7182), (0.4533, -0.01558, -0.7142), (0.4234, -0.02508, -0.6452), (0.4609, 0.03842, -0.6499), (0.3952, 0.05632, -0.6254), (0.4084, 0.09205, -0.6836), (0.434, 0.09899, -0.7506), (0.4837, 0.084, -0.8024), (0.4674, 0.02256, -0.7733), (0.5358, 0.03153, -0.7683), (0.5126, 0.02284, -0.7029), (0.5468, 0.08417, -0.7061), (0.4787, 0.09976, -0.6799), (0.4944, 0.1369, -0.7401), (0.5216, 0.1462, -0.8083), (0.5441, 0.06798, -0.8237), (0.5909, 0.06764, -0.7543), (0.5683, 0.146, -0.7388), (0.9621, 0.1194, -1.071), (1.0, 0.05979, -1.081), (0.9391, 0.03983, -1.061), (0.9836, 0.01338, -1.017), (0.9513, 0.04786, -0.9801), (1.005, 0.07456, -0.9674), (0.9744, 0.1274, -0.9903), (1.021, 0.121, -1.031), (1.063, 0.0831, -1.068), (1.095, 0.02493, -1.075), (1.034, 0.0054, -1.057), (1.074, -0.02016, -1.01), (1.034, 0.01728, -0.9742), (1.094, 0.04149, -0.961), (1.063, 0.09499, -0.9851), (1.115, 0.08658, -1.025), (1.156, 0.04892, -1.062), (1.19, -0.01005, -1.068), (1.126, -0.0287, -1.051), (1.166, -0.05408, -1.004), (1.125, -0.01647, -0.9681), (1.183, 0.008536, -0.9556), (1.154, 0.06115, -0.979), (1.207, 0.05256, -1.019), (1.254, 0.0129, -1.053), (1.293, -0.04698, -1.047), (1.224, -0.06452, -1.042), (1.255, -0.08593, -0.988), (1.21, -0.04791, -0.9624), (1.258, -0.01869, -0.9434), (1.24, 0.0295, -0.9732), (1.297, 0.02026, -1.003), (1.35, -0.01937, -1.01), (1.385, -0.07572, -0.9815), (1.319, -0.09643, -0.9998), (1.333, -0.1103, -0.9299), (1.282, -0.07224, -0.9299), (1.324, -0.03899, -0.8921), (1.314, 0.004822, -0.9402), (1.377, -0.004457, -0.9437), (1.433, -0.04409, -0.9388), (1.465, -0.09915, -0.9108), (1.401, -0.121, -0.9288), (1.41, -0.1328, -0.8609), (1.354, -0.09325, -0.8658), (1.399, -0.06081, -0.8247), (1.385, -0.01635, -0.8758), (1.454, -0.02712, -0.8746), (1.51, -0.06678, -0.8697), (1.543, -0.1219, -0.8411), (1.479, -0.1437, -0.8594), (1.489, -0.1557, -0.7902), (1.431, -0.1158, -0.7969), (1.475, -0.08336, -0.7564), (1.462, -0.03889, -0.8071), (1.529, -0.04956, -0.8073), (1.585, -0.08802, -0.8027), (1.622, -0.1351, -0.7687), (1.561, -0.1656, -0.7852), (1.574, -0.169, -0.7132), (1.51, -0.1374, -0.7258), (1.547, -0.09632, -0.6911), (1.533, -0.05982, -0.7433), (1.596, -0.06238, -0.7466), (1.654, -0.08235, -0.738), (1.698, -0.1092, -0.6969), (1.646, -0.1587, -0.7069), (1.654, -0.1421, -0.6367), (1.588, -0.1311, -0.6534), (1.615, -0.07196, -0.6264), (1.596, -0.0547, -0.6846), (1.659, -0.03901, -0.6866), (1.723, -0.04945, -0.672), (1.769, -0.0743, -0.6281), (1.722, -0.1238, -0.6337), (1.727, -0.107, -0.567), (1.661, -0.09702, -0.5833), (1.685, -0.03751, -0.559), (1.662, -0.02265, -0.6216), (1.728, -0.004833, -0.6201), (1.794, -0.01474, -0.6038), (1.841, -0.03948, -0.5596), (1.793, -0.08913, -0.5655), (1.796, -0.07287, -0.5008), (1.731, -0.0624, -0.5153), (1.755, -0.002994, -0.4915), (1.732, 0.01199, -0.5536), (1.8, 0.0304, -0.5502), (1.869, 0.02041, -0.5297), (1.911, -0.01378, -0.4813), (1.861, -0.05635, -0.4996), (1.858, -0.04932, -0.4338), (1.797, -0.03027, -0.4516), (1.823, 0.02262, -0.4187), (1.806, 0.04649, -0.4818), (1.877, 0.05896, -0.4661), (1.942, 0.02682, -0.4261), (1.975, -0.02892, -0.3641), (1.922, -0.05169, -0.4105), (1.915, -0.06002, -0.3329), (1.858, -0.02346, -0.3688), (1.887, 0.0119, -0.3109), (1.877, 0.05504, -0.3845), (1.947, 0.04474, -0.3442), (2.005, 0.004026, -0.2968), (2.032, -0.04689, -0.2306), (1.98, -0.06985, -0.2917), (1.975, -0.07511, -0.1992), (1.918, -0.04069, -0.2518), (1.952, -0.005559, -0.1706), (1.942, 0.03454, -0.2522), (2.008, 0.02367, -0.2048), (2.063, -0.009029, -0.1592), (2.091, -0.04887, -0.1004), (2.04, -0.07713, -0.1505), (2.036, -0.07833, -0.07312), (1.983, -0.05071, -0.1161), (2.011, -0.01543, -0.05655), (2.006, 0.02038, -0.1162), (2.067, 0.01498, -0.08589), (2.115, -0.01411, -0.04546), (2.093, -0.07855, -0.03916), (2.038, -0.05679, -0.007546), (2.059, 0.00826, -0.01709), (1.922, -0.09987, -0.4039), (1.924, -0.1206, -0.3174), (1.85, -0.1411, -0.3631), (1.865, -0.1459, -0.4528), (1.841, -0.09228, -0.2924), (1.799, -0.05859, -0.361), (1.78, -0.1199, -0.4183), (1.853, -0.007153, -0.324), (1.872, -0.01403, -0.4024), (1.8, -0.02921, -0.4381), (1.937, -0.03759, -0.3492), (1.885, -0.05582, -0.4726), (1.974, -0.07308, -0.272), (1.979, -0.08791, -0.1714), (1.909, -0.1076, -0.2253), (1.901, -0.05907, -0.1527), (1.856, -0.02839, -0.238), (1.91, 0.02181, -0.1842), (1.924, 0.01068, -0.2801), (1.987, -0.01152, -0.2129), (2.027, -0.03889, -0.1327), (2.029, -0.05231, -0.04945), (1.967, -0.07198, -0.08645), (1.952, -0.02708, -0.02547), (1.916, 0.003368, -0.09262), (1.963, 0.05395, -0.04967), (1.979, 0.0411, -0.1346), (2.038, 0.02451, -0.08633), (2.069, -0.004333, -0.02259), (2.01, -0.04011, 0.01845), (1.962, 0.0335, 0.02175), (2.025, 0.07149, -0.02092), (1.735, -0.09167, -0.7997), (1.741, -0.1378, -0.717), (1.664, -0.1411, -0.7559), (1.66, -0.12, -0.8434), (1.663, -0.1126, -0.6714), (1.633, -0.05824, -0.7175), (1.602, -0.1007, -0.7734), (1.689, -0.02118, -0.6773), (1.704, -0.00877, -0.7614), (1.632, -0.01043, -0.7748), (1.768, -0.04635, -0.7228), (1.69, -0.0297, -0.8447), (1.804, -0.102, -0.6634), (1.804, -0.1456, -0.5857), (1.726, -0.1497, -0.6287), (1.721, -0.1195, -0.5463), (1.685, -0.0642, -0.6041), (1.746, -0.02794, -0.5552), (1.763, -0.01653, -0.6388), (1.828, -0.05405, -0.5946), (1.865, -0.1085, -0.5348), (1.788, -0.156, -0.4977), (1.743, -0.07065, -0.48), (1.821, -0.02315, -0.5171), (1.375, 0.04525, -0.9862), (1.416, -0.02237, -0.9473), (1.343, -0.01677, -0.9191), (1.297, 0.01854, -0.9777), (1.393, -0.01509, -0.8555), (1.349, 0.05342, -0.8509), (1.287, 0.02227, -0.8834), (1.426, 0.07404, -0.8535), (1.382, 0.1154, -0.918), (1.306, 0.1152, -0.884), (1.45, 0.06675, -0.9453), (1.316, 0.1115, -0.9782), (1.499, -0.00467, -0.9474), (1.537, -0.07256, -0.9072), (1.454, -0.06297, -0.8831), (1.505, -0.06242, -0.8191), (1.46, 0.007331, -0.8151), (1.54, 0.02621, -0.8171), (1.506, 0.06563, -0.8795), (1.572, 0.01607, -0.9051), (1.627, -0.05724, -0.9), (1.572, -0.1118, -0.8416), (1.564, -0.03637, -0.7822), (1.62, 0.01822, -0.8406), (0.9713, 0.07534, -0.9849), (1.04, 0.02892, -0.9674), (0.984, 0.007969, -0.9153), (0.9171, 0.02095, -0.9581), (1.047, 0.03039, -0.8723), (0.982, 0.07755, -0.8466), (0.9252, 0.02258, -0.8631), (1.044, 0.1254, -0.8735), (0.9693, 0.1449, -0.9162), (0.9052, 0.1151, -0.8629), (1.037, 0.1239, -0.9686), (0.8972, 0.1134, -0.9579), (1.103, 0.0755, -0.9942), (1.169, 0.02761, -0.9764), (1.107, 0.007288, -0.924), (1.173, 0.02935, -0.8813), (1.112, 0.07765, -0.8558), (1.177, 0.1244, -0.8828), (1.108, 0.1459, -0.9261), (1.173, 0.1226, -0.9778), (1.24, 0.07265, -1.002), (1.231, 0.005838, -0.9323), (1.237, 0.07619, -0.8642), (1.246, 0.143, -0.9341), (0.7037, -0.01368, -0.9577), (0.7908, -0.02812, -0.9449), (0.7336, -0.0769, -0.8892), (0.6461, -0.07831, -0.9229), (0.8018, -0.02563, -0.8504), (0.7256, -0.008372, -0.8211), (0.6665, -0.07356, -0.8301), (0.7695, 0.06336, -0.8493), (0.6957, 0.05484, -0.8896), (0.6523, 0.01941, -0.8329), (0.7585, 0.06086, -0.9439), (0.632, 0.01466, -0.9257), (0.8392, 0.04532, -0.9731), (0.8668, -0.01887, -0.9048), (0.8521, 0.04803, -0.8351), (0.8246, 0.1122, -0.9034), (0.29, 0.008321, -0.829), (0.364, -0.05, -0.8325), (0.3146, -0.05729, -0.7627), (0.2348, -0.02668, -0.7721), (0.3982, -0.04332, -0.7441), (0.3531, 0.01727, -0.7085), (0.2917, -0.0233, -0.6992), (0.4088, 0.05206, -0.753), (0.3303, 0.08119, -0.7758), (0.3017, 0.07265, -0.7077), (0.3755, 0.04447, -0.842), (0.2457, 0.06842, -0.7812), (0.4304, -0.0152, -0.8813), (0.5001, -0.07171, -0.8794), (0.4453, -0.0799, -0.8093), (0.5298, -0.06645, -0.7891), (0.475, -0.006004, -0.75), (0.5373, 0.02774, -0.7975), (0.4614, 0.0574, -0.8229), (0.5077, 0.02244, -0.8879), (0.5653, -0.03462, -0.9266), (0.5852, -0.09923, -0.8558), (0.6026, -0.02705, -0.7936), (0.5827, 0.03755, -0.8644), (0.07865, 0.06334, -0.5543), (0.116, 0.009193, -0.589), (0.1323, -0.007921, -0.518), (0.07157, 0.01356, -0.4888), (0.1957, 0.007445, -0.5416), (0.196, 0.0611, -0.4885), (0.1541, 0.01102, -0.4452), (0.2051, 0.1038, -0.5498), (0.1431, 0.1312, -0.5239), (0.1583, 0.1065, -0.4439), (0.1258, 0.1047, -0.5966), (0.07561, 0.1085, -0.4855), (0.1264, 0.04973, -0.6492), (0.1643, -0.007161, -0.6804), (0.1767, -0.02123, -0.6083), (0.2401, -0.007747, -0.6285), (0.2414, 0.04773, -0.5798), (0.25, 0.08837, -0.6369), (0.1917, 0.1179, -0.6208), (0.1746, 0.08854, -0.6891), (0.183, 0.0312, -0.7467), (0.2256, -0.03811, -0.6961), (0.2817, 0.03323, -0.6572), (0.2401, 0.1016, -0.7084), (-0.0828, -0.02837, -0.09264), (-0.03964, -0.05664, -0.1665), (-0.01717, -0.09455, -0.08955), (0.051, -0.06139, -0.1372), (0.04373, -0.03494, -0.05292), (0.04879, 0.02895, -0.1167), (-0.02043, 0.03129, -0.06039), (-0.04235, 0.03366, -0.1444), (-0.03304, 0.008646, -0.2433), (0.02047, -0.01838, -0.3388), (0.03511, -0.06054, -0.239), (0.108, -0.02187, -0.3045), (0.09883, 0.002065, -0.2018), (0.107, 0.06929, -0.2869), (0.03227, 0.07096, -0.21), (0.01859, 0.07269, -0.3188), (0.02879, 0.04794, -0.423), (0.0901, -0.02219, -0.403), (0.1528, 0.04405, -0.3686), (0.09259, 0.1133, -0.3896), (-0.07207, -0.01766, -0.139), (-0.04486, -0.06284, -0.211), (-0.06724, -0.1113, -0.1311), (0.007798, -0.126, -0.1544), (0.003346, -0.1056, -0.06584), (0.05296, -0.05471, -0.107), (-0.002242, -0.01196, -0.07161), (0.001745, 0.008533, -0.1681), (0.01165, -0.009637, -0.2751), (0.04635, -0.05594, -0.3597), (0.01575, -0.1074, -0.2637), (0.102, -0.1187, -0.3081), (0.08775, -0.1014, -0.1909), (0.1439, -0.04711, -0.2563), (0.08218, -0.003598, -0.1982), (0.08861, 0.01616, -0.3102), (0.09406, 0.0004624, -0.4129), (0.1287, -0.03256, -0.4978), (0.1122, -0.09617, -0.4257), (0.1967, -0.09087, -0.4691), (0.1843, -0.089, -0.355), (0.2289, -0.02146, -0.4049), (0.1657, 0.00766, -0.3406), (0.1606, 0.03749, -0.4344), (0.1619, 0.0456, -0.5274), (0.1996, 0.03833, -0.6074), (0.1942, -0.04379, -0.5591), (0.2728, -0.01446, -0.5864), (0.2674, -0.03424, -0.4953), (0.3007, 0.05194, -0.5212), (0.2354, 0.05466, -0.4629), (0.2267, 0.1055, -0.5417), (0.2342, 0.1233, -0.632), (0.2717, 0.1007, -0.7058), (0.2629, 0.03287, -0.6577), (0.3347, 0.04299, -0.6714), (0.3362, 0.04309, -0.5951), (0.3734, 0.1138, -0.6201), (0.3081, 0.1329, -0.5697), (0.3096, 0.1723, -0.654), (0.321, 0.1534, -0.7432), (0.3507, 0.09442, -0.8024), (0.3284, 0.05766, -0.7422), (0.4014, 0.03435, -0.7521), (0.4024, 0.06693, -0.6799), (0.4538, 0.1059, -0.7175), (0.3959, 0.1619, -0.6814), (0.4031, 0.1659, -0.7678), (0.4064, 0.1332, -0.8462), (0.4306, 0.07382, -0.8988), (0.4024, 0.03692, -0.8309), (0.477, 0.01264, -0.8433), (0.4775, 0.04462, -0.7691), (0.5301, 0.08428, -0.8101), (0.4819, 0.1406, -0.7846), (0.4837, 0.1454, -0.8657), (0.4904, 0.1132, -0.9442), (0.5278, 0.05159, -0.9905), (0.4838, 0.01704, -0.9264), (0.5557, -0.005494, -0.9213), (0.5469, 0.0267, -0.8543), (0.5963, 0.06888, -0.8789), (0.5535, 0.1229, -0.8721), (0.5684, 0.126, -0.9481), (0.6024, 0.08912, -1.009), (0.6547, 0.02564, -1.029), (0.5904, -0.005887, -0.9884), (0.6615, -0.02702, -0.9506), (0.6258, 0.00974, -0.9002), (0.6879, 0.05032, -0.902), (0.6378, 0.1047, -0.9211), (0.6811, 0.103, -0.9805), (0.7274, 0.0641, -1.033), (0.7772, 0.001277, -1.049), (0.7122, -0.03026, -1.011), (0.7767, -0.04997, -0.9689), (0.7312, -0.01125, -0.9167), (0.7975, 0.02845, -0.9191), (0.7464, 0.0831, -0.9388), (0.798, 0.0797, -0.9992), (0.8504, 0.04, -1.05), (0.9087, -0.02248, -1.057), (0.8346, -0.05422, -1.028), (0.8936, -0.0713, -0.9768), (0.8407, -0.03297, -0.9336), (0.9012, 0.00932, -0.9273), (0.8566, 0.06126, -0.9557), (0.9163, 0.05814, -1.007), (0.9832, 0.02004, -1.036), (1.046, -0.03916, -1.02), (0.9661, -0.07401, -1.014), (1.017, -0.08597, -0.9427), (0.9492, -0.04923, -0.9216), (1.011, -0.003546, -0.8954), (0.9662, 0.04482, -0.9436), (1.041, 0.04327, -0.9728), (1.114, 0.005908, -0.9913), (1.175, -0.05263, -0.9744), (1.097, -0.08807, -0.9693), (1.143, -0.09909, -0.8974), (1.068, -0.06172, -0.8795), (1.133, -0.01628, -0.8515), (1.085, 0.03226, -0.9014), (1.164, 0.03018, -0.9286), (1.238, -0.006356, -0.947), (1.301, -0.05888, -0.9276), (1.227, -0.1004, -0.9225), (1.274, -0.1053, -0.8491), (1.194, -0.07396, -0.834), (1.252, -0.02263, -0.8076), (1.205, 0.0201, -0.8585), (1.28, 0.02377, -0.8861), (1.354, 0.0007369, -0.9017), (1.421, -0.03753, -0.8784), (1.356, -0.09249, -0.8723), (1.397, -0.08348, -0.7983), (1.317, -0.06644, -0.7862), (1.364, -0.002148, -0.7613), (1.315, 0.02679, -0.8156), (1.388, 0.0438, -0.8414), (1.467, 0.02739, -0.854), (1.536, -0.009631, -0.8296), (1.475, -0.06493, -0.8222), (1.51, -0.05583, -0.7506), (1.432, -0.03935, -0.7374), (1.477, 0.02539, -0.7135), (1.424, 0.05297, -0.7693), (1.503, 0.07159, -0.7925), (1.587, 0.05467, -0.8019), (1.653, 0.008877, -0.7739), (1.585, -0.03883, -0.775), (1.613, -0.0385, -0.7024), (1.54, -0.01355, -0.6914), (1.588, 0.04344, -0.6608), (1.542, 0.07994, -0.7184), (1.628, 0.09082, -0.7323), (1.712, 0.0542, -0.7293), (1.77, -0.01077, -0.6946), (1.692, -0.0395, -0.7131), (1.716, -0.05728, -0.6315), (1.643, -0.01428, -0.6321), (1.7, 0.02413, -0.5847), (1.663, 0.07942, -0.6483), (1.754, 0.07064, -0.6478), (1.833, 0.02576, -0.6423), (1.888, -0.04059, -0.6071), (1.803, -0.06692, -0.6323), (1.828, -0.08579, -0.55), (1.751, -0.04131, -0.5535), (1.811, -0.003877, -0.505), (1.781, 0.05137, -0.5634), (1.871, 0.04132, -0.5622), (1.953, -0.004971, -0.5486), (1.997, -0.07293, -0.4971), (1.92, -0.0969, -0.5418), (1.922, -0.1126, -0.4616), (1.855, -0.06767, -0.4785), (1.894, -0.02773, -0.4311), (1.888, 0.02409, -0.4854), (1.969, 0.01124, -0.4664), (2.024, -0.03532, -0.4183), (2.031, -0.09271, -0.3494), (1.989, -0.1232, -0.4188), (1.949, -0.1242, -0.345), (1.907, -0.08573, -0.3916), (1.916, -0.03854, -0.336), (1.943, 0.001392, -0.391), (1.998, -0.008536, -0.3398), (2.038, -0.04876, -0.2728), (2.043, -0.09505, -0.2008), (2.004, -0.1296, -0.2806), (1.964, -0.1244, -0.2074), (1.921, -0.09061, -0.279), (1.93, -0.04419, -0.2079), (1.955, -0.008343, -0.2716), (2.01, -0.01698, -0.2014), (2.053, -0.04666, -0.1318), (2.058, -0.08929, -0.07465), (2.02, -0.1232, -0.1372), (1.983, -0.118, -0.07562), (1.94, -0.08886, -0.1372), (1.95, -0.043, -0.07696), (1.973, -0.01064, -0.1317), (2.025, -0.01431, -0.07827), (2.062, -0.04646, -0.0221), (2.032, -0.1186, -0.02325), (1.957, -0.08777, -0.02075), (1.986, -0.01349, -0.01891), (-0.0822, -0.02482, -0.0171), (2.1, -0.03899, 0.01743), (-0.03881, -0.04869, -0.01799), (2.036, 0.02847, 0.04182), (-0.0695, -0.06437, -0.05324), (2.013, -0.06797, 0.0263), (-0.122, -0.02253, -0.07636), (-0.07305, -0.08051, -0.05809), (-0.0165, -0.02829, -0.04475), (-0.06337, 0.02979, -0.06915), (-0.08768, -0.02336, -0.1963), (-0.04097, -0.08406, -0.1645), (0.02019, -0.02949, -0.1567), (-0.02668, 0.03115, -0.1881), (-0.0421, -0.02407, -0.3414), (0.004135, -0.08482, -0.3084), (0.06373, -0.02964, -0.2979), (0.01738, 0.03067, -0.3298), (0.009799, -0.02368, -0.4967), (0.05193, -0.0845, -0.4575), (0.09916, -0.02781, -0.4232), (0.05806, 0.03264, -0.4645), (0.08951, -0.0202, -0.5966), (0.1193, -0.08072, -0.5489), (0.1472, -0.02356, -0.4912), (0.1181, 0.03737, -0.543), (0.1897, -0.01405, -0.6435), (0.2116, -0.07435, -0.5936), (0.2281, -0.01652, -0.5315), (0.2067, 0.04412, -0.5837), (0.279, -0.008921, -0.6794), (0.3099, -0.06856, -0.6342), (0.3236, -0.01091, -0.573), (0.2927, 0.04875, -0.6182), (0.6027, 0.128, -0.8827), (0.6385, 0.07116, -0.8375), (0.6684, 0.1279, -0.7882), (0.6326, 0.1847, -0.8334), (0.6809, 0.1212, -0.938), (0.7105, 0.0638, -0.8885), (0.7474, 0.1211, -0.844), (0.7178, 0.1785, -0.8936), (0.7598, 0.1131, -0.9938), (0.7886, 0.05581, -0.9439), (0.8256, 0.1132, -0.8995), (0.7968, 0.1705, -0.9495), (0.8468, 0.1031, -1.052), (0.8635, 0.048, -0.9963), (0.8962, 0.1061, -0.95), (0.8795, 0.1612, -1.006), (0.3613, 0.01572, -0.7223), (0.408, -0.03991, -0.6853), (0.4169, 0.01551, -0.6217), (0.3697, 0.07154, -0.6584), (0.4423, 0.06062, -0.7752), (0.4962, 0.008415, -0.7423), (0.5042, 0.06133, -0.6782), (0.45, 0.1139, -0.7109), (0.5241, 0.1071, -0.829), (0.5717, 0.05315, -0.7919), (0.5884, 0.1067, -0.7335), (0.5407, 0.1608, -0.7706), (0.9483, 0.0781, -1.082), (0.9409, 0.02893, -1.019), (0.9652, 0.08914, -0.97), (0.9726, 0.1383, -1.033), (1.049, 0.04202, -1.078), (1.028, -0.003227, -1.014), (1.048, 0.05836, -0.9641), (1.068, 0.1036, -1.028), (1.141, 0.007816, -1.072), (1.12, -0.03714, -1.007), (1.139, 0.02463, -0.9581), (1.161, 0.06959, -1.022), (1.241, -0.02892, -1.062), (1.211, -0.07073, -1.0), (1.222, -0.006089, -0.9529), (1.252, 0.03571, -1.015), (1.341, -0.06244, -1.018), (1.295, -0.09878, -0.9629), (1.291, -0.02917, -0.922), (1.338, 0.007173, -0.9771), (1.426, -0.08774, -0.9456), (1.372, -0.1215, -0.8954), (1.361, -0.0496, -0.859), (1.415, -0.0158, -0.9092), (1.503, -0.1105, -0.8762), (1.449, -0.1442, -0.8262), (1.437, -0.07212, -0.7903), (1.492, -0.03841, -0.8403), (1.582, -0.1321, -0.8051), (1.531, -0.1661, -0.7523), (1.512, -0.09334, -0.7234), (1.563, -0.05937, -0.7762), (1.661, -0.1257, -0.7325), (1.615, -0.1592, -0.6743), (1.581, -0.08769, -0.6589), (1.627, -0.05421, -0.7171), (1.734, -0.09166, -0.6623), (1.691, -0.1244, -0.6013), (1.65, -0.05481, -0.593), (1.693, -0.02211, -0.654), (1.805, -0.05694, -0.594), (1.762, -0.08971, -0.5332), (1.72, -0.02019, -0.5251), (1.763, 0.01257, -0.5859), (1.877, -0.02287, -0.5237), (1.828, -0.05771, -0.4699), (1.79, 0.013, -0.4577), (1.839, 0.04784, -0.5114), (1.944, -0.01817, -0.426), (1.886, -0.05196, -0.387), (1.855, 0.02066, -0.3686), (1.913, 0.05598, -0.4083), (2.004, -0.03874, -0.3014), (1.945, -0.0691, -0.271), (1.918, 0.002272, -0.243), (1.978, 0.0334, -0.2757), (2.062, -0.04845, -0.1605), (2.007, -0.07663, -0.1316), (1.983, -0.01034, -0.1087), (2.037, 0.01839, -0.1429), (2.115, -0.05062, -0.04731), (2.062, -0.08004, -0.0229), (2.038, -0.02081, -0.008287), (2.092, 0.009208, -0.0332), (1.896, -0.1359, -0.3836), (1.811, -0.1083, -0.3543), (1.826, -0.02004, -0.3813), (1.911, -0.04896, -0.4106), (1.951, -0.1055, -0.246), (1.87, -0.07567, -0.2255), (1.88, 0.006974, -0.2598), (1.962, -0.02517, -0.2849), (2.006, -0.06884, -0.1074), (1.929, -0.04257, -0.08662), (1.939, 0.03778, -0.1131), (2.014, 0.006126, -0.1448), (2.048, -0.03571, -0.002624), (1.975, -0.01133, 0.02405), (1.985, 0.06743, 0.003269), (2.057, 0.03914, -0.03531), (1.705, -0.1319, -0.785), (1.635, -0.109, -0.7285), (1.663, -0.01796, -0.7323), (1.733, -0.04094, -0.7888), (1.773, -0.1419, -0.6507), (1.691, -0.1159, -0.6099), (1.717, -0.02433, -0.6168), (1.799, -0.05034, -0.6576), (1.834, -0.1483, -0.5196), (1.751, -0.1222, -0.4819), (1.774, -0.03089, -0.4952), (1.857, -0.05693, -0.5329), (1.358, 0.00108, -0.9655), (1.34, 0.006697, -0.8725), (1.367, 0.0976, -0.8717), (1.385, 0.09198, -0.9647), (1.475, -0.047, -0.928), (1.449, -0.03875, -0.837), (1.484, 0.04966, -0.8346), (1.511, 0.04141, -0.9255), (1.601, -0.09868, -0.882), (1.558, -0.08434, -0.801), (1.591, 0.00507, -0.8003), (1.634, -0.009274, -0.8812), (0.978, 0.02861, -0.963), (0.9854, 0.03013, -0.8679), (0.9753, 0.1243, -0.8686), (0.9679, 0.1228, -0.9636), (1.104, 0.0282, -0.9718), (1.11, 0.02968, -0.8767), (1.111, 0.1249, -0.8782), (1.105, 0.1235, -0.9733), (1.234, 0.02605, -0.98), (1.232, 0.02848, -0.8851), (1.242, 0.1228, -0.8864), (1.244, 0.1204, -0.9812), (0.7202, -0.05814, -0.9362), (0.7352, -0.05449, -0.8423), (0.7091, 0.03608, -0.8426), (0.6941, 0.03243, -0.9365), (0.8558, 0.000682, -0.9521), (0.8646, 0.002548, -0.8572), (0.8356, 0.09267, -0.8562), (0.8267, 0.0908, -0.9511), (0.2947, -0.03807, -0.8058), (0.3386, -0.03244, -0.7233), (0.3488, 0.06331, -0.7319), (0.3059, 0.0567, -0.8151), (0.4319, -0.06109, -0.8562), (0.4631, -0.05522, -0.7662), (0.4737, 0.03961, -0.7753), (0.4433, 0.03303, -0.8658), (0.5719, -0.08046, -0.9029), (0.5976, -0.07526, -0.8114), (0.5959, 0.01878, -0.8173), (0.5703, 0.01358, -0.9088), (0.09342, 0.0151, -0.5422), (0.1742, 0.01314, -0.4961), (0.1814, 0.1092, -0.5006), (0.1009, 0.1104, -0.5455), (0.1393, 0.001528, -0.6343), (0.2182, 0.0001876, -0.5862), (0.2285, 0.09584, -0.5949), (0.1499, 0.09683, -0.6428), (0.1935, -0.01656, -0.7285), (0.2618, -0.0156, -0.6672), (0.2715, 0.08067, -0.6756), (0.2038, 0.07913, -0.7372), (-0.06142, -0.07285, -0.09808), (0.02517, -0.0774, -0.06932), (0.02348, 0.009215, -0.05101), (-0.06489, 0.01366, -0.07425), (-0.01027, -0.0376, -0.2502), (0.07987, -0.04221, -0.22), (0.07749, 0.04817, -0.1987), (-0.01322, 0.05277, -0.2274), (0.04802, 0.0006488, -0.4209), (0.1327, -0.002196, -0.3814), (0.1344, 0.09104, -0.3723), (0.04911, 0.09359, -0.4095), (-0.08253, -0.06556, -0.1492), (-0.03146, -0.1261, -0.0964), (0.0127, -0.0578, -0.05373), (-0.03797, 0.002795, -0.1078), (0.0001905, -0.05967, -0.283), (0.05282, -0.1227, -0.226), (0.09767, -0.0515, -0.1782), (0.04617, 0.01179, -0.239), (0.08957, -0.0493, -0.4322), (0.1515, -0.1106, -0.3926), (0.1883, -0.03952, -0.3334), (0.1265, 0.02237, -0.3749), (0.1645, -0.001071, -0.5554), (0.2367, -0.05559, -0.533), (0.2651, 0.0119, -0.4669), (0.1923, 0.06718, -0.4892), (0.2349, 0.07608, -0.6567), (0.3047, 0.02125, -0.6311), (0.3361, 0.08972, -0.5708), (0.2655, 0.1453, -0.5958), (0.3109, 0.1037, -0.7545), (0.3666, 0.04448, -0.7108), (0.4131, 0.1161, -0.669), (0.3569, 0.1758, -0.7124), (0.3902, 0.08369, -0.8501), (0.4392, 0.02272, -0.7971), (0.4938, 0.09407, -0.7652), (0.445, 0.1549, -0.8183), (0.4752, 0.06331, -0.9488), (0.5141, 0.00384, -0.887), (0.562, 0.0766, -0.8497), (0.5232, 0.1361, -0.9114), (0.5898, 0.03869, -1.015), (0.6058, -0.01589, -0.9404), (0.6384, 0.06017, -0.8941), (0.6224, 0.1147, -0.9691), (0.7163, 0.01336, -1.04), (0.7189, -0.03845, -0.9596), (0.7424, 0.03949, -0.9101), (0.7397, 0.09129, -0.99), (0.8413, -0.01109, -1.057), (0.8347, -0.06126, -0.9768), (0.8498, 0.01813, -0.9269), (0.8565, 0.0683, -1.007), (0.9778, -0.03163, -1.042), (0.9545, -0.07925, -0.9637), (0.9545, 0.002444, -0.9153), (0.9779, 0.05007, -0.994), (1.111, -0.04602, -0.9971), (1.079, -0.09251, -0.9203), (1.071, -0.009786, -0.8736), (1.103, 0.03671, -0.9505), (1.238, -0.05835, -0.9514), (1.209, -0.1048, -0.8737), (1.193, -0.02197, -0.8297), (1.223, 0.02451, -0.9073), (1.362, -0.05076, -0.9032), (1.337, -0.09694, -0.8237), (1.309, -0.01494, -0.7848), (1.334, 0.03125, -0.8642), (1.479, -0.02357, -0.854), (1.455, -0.06946, -0.7738), (1.421, 0.01161, -0.7374), (1.444, 0.0575, -0.8176), (1.594, 0.003185, -0.8041), (1.562, -0.04372, -0.7281), (1.533, 0.03793, -0.6892), (1.565, 0.08484, -0.7652), (1.711, 0.002621, -0.7364), (1.663, -0.04446, -0.6696), (1.644, 0.0373, -0.625), (1.692, 0.08438, -0.6918), (1.828, -0.02538, -0.6521), (1.771, -0.0715, -0.591), (1.756, 0.009834, -0.5437), (1.813, 0.05595, -0.6047), (1.949, -0.05638, -0.5571), (1.881, -0.09954, -0.5089), (1.859, -0.0163, -0.47), (1.927, 0.02674, -0.5183), (2.022, -0.08601, -0.4236), (1.941, -0.121, -0.4052), (1.91, -0.03494, -0.3863), (1.99, -0.001001, -0.4044), (2.036, -0.0958, -0.276), (1.956, -0.1256, -0.2801), (1.922, -0.04196, -0.2765), (2.003, -0.01437, -0.2724), (2.051, -0.09096, -0.1338), (1.975, -0.1205, -0.1373), (1.941, -0.04369, -0.1383), (2.018, -0.01554, -0.136), (2.06, -0.08873, -0.02313), (1.989, -0.1167, -0.02132), (1.956, -0.04514, -0.02163), (2.029, -0.01705, -0.0245)], [], [(0, 325, 960, 324), (325, 1, 326, 960), (960, 326, 2, 327), (324, 960, 327, 3), (35, 329, 961, 328), (329, 34, 330, 961), (961, 330, 33, 331), (328, 961, 331, 32), (36, 333, 962, 332), (333, 37, 334, 962), (962, 334, 38, 335), (332, 962, 335, 39), (71, 337, 963, 336), (337, 70, 338, 963), (963, 338, 69, 339), (336, 963, 339, 68), (72, 341, 964, 340), (341, 73, 342, 964), (964, 342, 74, 343), (340, 964, 343, 75), (107, 345, 965, 344), (345, 106, 346, 965), (965, 346, 105, 347), (344, 965, 347, 104), (108, 349, 966, 348), (349, 109, 350, 966), (966, 350, 1, 325), (348, 966, 325, 0), (109, 351, 967, 350), (351, 110, 352, 967), (967, 352, 2, 326), (350, 967, 326, 1), (110, 353, 968, 352), (353, 111, 354, 968), (968, 354, 3, 327), (352, 968, 327, 2), (111, 355, 969, 354), (355, 108, 348, 969), (969, 348, 0, 324), (354, 969, 324, 3), (112, 357, 970, 356), (357, 113, 358, 970), (970, 358, 109, 349), (356, 970, 349, 108), (113, 359, 971, 358), (359, 114, 360, 971), (971, 360, 110, 351), (358, 971, 351, 109), (114, 361, 972, 360), (361, 115, 362, 972), (972, 362, 111, 353), (360, 972, 353, 110), (115, 363, 973, 362), (363, 112, 356, 973), (973, 356, 108, 355), (362, 973, 355, 111), (116, 365, 974, 364), (365, 117, 366, 974), (974, 366, 113, 357), (364, 974, 357, 112), (117, 367, 975, 366), (367, 118, 368, 975), (975, 368, 114, 359), (366, 975, 359, 113), (118, 369, 976, 368), (369, 119, 370, 976), (976, 370, 115, 361), (368, 976, 361, 114), (119, 371, 977, 370), (371, 116, 364, 977), (977, 364, 112, 363), (370, 977, 363, 115), (4, 373, 978, 372), (373, 5, 374, 978), (978, 374, 117, 365), (372, 978, 365, 116), (5, 375, 979, 374), (375, 6, 376, 979), (979, 376, 118, 367), (374, 979, 367, 117), (6, 377, 980, 376), (377, 7, 378, 980), (980, 378, 119, 369), (376, 980, 369, 118), (7, 379, 981, 378), (379, 4, 372, 981), (981, 372, 116, 371), (378, 981, 371, 119), (120, 381, 982, 380), (381, 121, 382, 982), (982, 382, 5, 373), (380, 982, 373, 4), (121, 383, 983, 382), (383, 122, 384, 983), (983, 384, 6, 375), (382, 983, 375, 5), (122, 385, 984, 384), (385, 123, 386, 984), (984, 386, 7, 377), (384, 984, 377, 6), (123, 387, 985, 386), (387, 120, 380, 985), (985, 380, 4, 379), (386, 985, 379, 7), (124, 389, 986, 388), (389, 125, 390, 986), (986, 390, 121, 381), (388, 986, 381, 120), (125, 391, 987, 390), (391, 126, 392, 987), (987, 392, 122, 383), (390, 987, 383, 121), (126, 393, 988, 392), (393, 127, 394, 988), (988, 394, 123, 385), (392, 988, 385, 122), (127, 395, 989, 394), (395, 124, 388, 989), (989, 388, 120, 387), (394, 989, 387, 123), (8, 397, 990, 396), (397, 9, 398, 990), (990, 398, 125, 389), (396, 990, 389, 124), (9, 399, 991, 398), (399, 10, 400, 991), (991, 400, 126, 391), (398, 991, 391, 125), (10, 401, 992, 400), (401, 11, 402, 992), (992, 402, 127, 393), (400, 992, 393, 126), (11, 403, 993, 402), (403, 8, 396, 993), (993, 396, 124, 395), (402, 993, 395, 127), (128, 405, 994, 404), (405, 129, 406, 994), (994, 406, 13, 407), (404, 994, 407, 12), (129, 408, 995, 406), (408, 130, 409, 995), (995, 409, 14, 410), (406, 995, 410, 13), (130, 411, 996, 409), (411, 131, 412, 996), (996, 412, 15, 413), (409, 996, 413, 14), (131, 414, 997, 412), (414, 128, 404, 997), (997, 404, 12, 415), (412, 997, 415, 15), (132, 417, 998, 416), (417, 133, 418, 998), (998, 418, 129, 405), (416, 998, 405, 128), (133, 419, 999, 418), (419, 134, 420, 999), (999, 420, 130, 408), (418, 999, 408, 129), (134, 421, 1000, 420), (421, 135, 422, 1000), (1000, 422, 131, 411), (420, 1000, 411, 130), (135, 423, 1001, 422), (423, 132, 416, 1001), (1001, 416, 128, 414), (422, 1001, 414, 131), (136, 425, 1002, 424), (425, 137, 426, 1002), (1002, 426, 133, 417), (424, 1002, 417, 132), (137, 427, 1003, 426), (427, 138, 428, 1003), (1003, 428, 134, 419), (426, 1003, 419, 133), (138, 429, 1004, 428), (429, 139, 430, 1004), (1004, 430, 135, 421), (428, 1004, 421, 134), (139, 431, 1005, 430), (431, 136, 424, 1005), (1005, 424, 132, 423), (430, 1005, 423, 135), (16, 433, 1006, 432), (433, 17, 434, 1006), (1006, 434, 137, 425), (432, 1006, 425, 136), (17, 435, 1007, 434), (435, 18, 436, 1007), (1007, 436, 138, 427), (434, 1007, 427, 137), (18, 437, 1008, 436), (437, 19, 438, 1008), (1008, 438, 139, 429), (436, 1008, 429, 138), (19, 439, 1009, 438), (439, 16, 432, 1009), (1009, 432, 136, 431), (438, 1009, 431, 139), (140, 441, 1010, 440), (441, 141, 442, 1010), (1010, 442, 9, 397), (440, 1010, 397, 8), (141, 443, 1011, 442), (443, 142, 444, 1011), (1011, 444, 10, 399), (442, 1011, 399, 9), (142, 445, 1012, 444), (445, 143, 446, 1012), (1012, 446, 11, 401), (444, 1012, 401, 10), (143, 447, 1013, 446), (447, 140, 440, 1013), (1013, 440, 8, 403), (446, 1013, 403, 11), (144, 449, 1014, 448), (449, 145, 450, 1014), (1014, 450, 141, 441), (448, 1014, 441, 140), (145, 451, 1015, 450), (451, 146, 452, 1015), (1015, 452, 142, 443), (450, 1015, 443, 141), (146, 453, 1016, 452), (453, 147, 454, 1016), (1016, 454, 143, 445), (452, 1016, 445, 142), (147, 455, 1017, 454), (455, 144, 448, 1017), (1017, 448, 140, 447), (454, 1017, 447, 143), (12, 407, 1018, 456), (407, 13, 457, 1018), (1018, 457, 145, 449), (456, 1018, 449, 144), (13, 410, 1019, 457), (410, 14, 458, 1019), (1019, 458, 146, 451), (457, 1019, 451, 145), (14, 413, 1020, 458), (413, 15, 459, 1020), (1020, 459, 147, 453), (458, 1020, 453, 146), (15, 415, 1021, 459), (415, 12, 456, 1021), (1021, 456, 144, 455), (459, 1021, 455, 147), (148, 461, 1022, 460), (461, 149, 462, 1022), (1022, 462, 17, 433), (460, 1022, 433, 16), (149, 463, 1023, 462), (463, 150, 464, 1023), (1023, 464, 18, 435), (462, 1023, 435, 17), (150, 465, 1024, 464), (465, 151, 466, 1024), (1024, 466, 19, 437), (464, 1024, 437, 18), (151, 467, 1025, 466), (467, 148, 460, 1025), (1025, 460, 16, 439), (466, 1025, 439, 19), (152, 469, 1026, 468), (469, 153, 470, 1026), (1026, 470, 149, 461), (468, 1026, 461, 148), (153, 471, 1027, 470), (471, 154, 472, 1027), (1027, 472, 150, 463), (470, 1027, 463, 149), (154, 473, 1028, 472), (473, 155, 474, 1028), (1028, 474, 151, 465), (472, 1028, 465, 150), (155, 475, 1029, 474), (475, 152, 468, 1029), (1029, 468, 148, 467), (474, 1029, 467, 151), (156, 477, 1030, 476), (477, 157, 478, 1030), (1030, 478, 153, 469), (476, 1030, 469, 152), (157, 479, 1031, 478), (479, 158, 480, 1031), (1031, 480, 154, 471), (478, 1031, 471, 153), (158, 481, 1032, 480), (481, 159, 482, 1032), (1032, 482, 155, 473), (480, 1032, 473, 154), (159, 483, 1033, 482), (483, 156, 476, 1033), (1033, 476, 152, 475), (482, 1033, 475, 155), (20, 485, 1034, 484), (485, 21, 486, 1034), (1034, 486, 157, 477), (484, 1034, 477, 156), (21, 487, 1035, 486), (487, 22, 488, 1035), (1035, 488, 158, 479), (486, 1035, 479, 157), (22, 489, 1036, 488), (489, 23, 490, 1036), (1036, 490, 159, 481), (488, 1036, 481, 158), (23, 491, 1037, 490), (491, 20, 484, 1037), (1037, 484, 156, 483), (490, 1037, 483, 159), (160, 493, 1038, 492), (493, 161, 494, 1038), (1038, 494, 21, 485), (492, 1038, 485, 20), (161, 495, 1039, 494), (495, 162, 496, 1039), (1039, 496, 22, 487), (494, 1039, 487, 21), (162, 497, 1040, 496), (497, 163, 498, 1040), (1040, 498, 23, 489), (496, 1040, 489, 22), (163, 499, 1041, 498), (499, 160, 492, 1041), (1041, 492, 20, 491), (498, 1041, 491, 23), (164, 501, 1042, 500), (501, 165, 502, 1042), (1042, 502, 161, 493), (500, 1042, 493, 160), (165, 503, 1043, 502), (503, 166, 504, 1043), (1043, 504, 162, 495), (502, 1043, 495, 161), (166, 505, 1044, 504), (505, 167, 506, 1044), (1044, 506, 163, 497), (504, 1044, 497, 162), (167, 507, 1045, 506), (507, 164, 500, 1045), (1045, 500, 160, 499), (506, 1045, 499, 163), (168, 509, 1046, 508), (509, 169, 510, 1046), (1046, 510, 165, 501), (508, 1046, 501, 164), (169, 511, 1047, 510), (511, 170, 512, 1047), (1047, 512, 166, 503), (510, 1047, 503, 165), (170, 513, 1048, 512), (513, 171, 514, 1048), (1048, 514, 167, 505), (512, 1048, 505, 166), (171, 515, 1049, 514), (515, 168, 508, 1049), (1049, 508, 164, 507), (514, 1049, 507, 167), (24, 517, 1050, 516), (517, 25, 518, 1050), (1050, 518, 169, 509), (516, 1050, 509, 168), (25, 519, 1051, 518), (519, 26, 520, 1051), (1051, 520, 170, 511), (518, 1051, 511, 169), (26, 521, 1052, 520), (521, 27, 522, 1052), (1052, 522, 171, 513), (520, 1052, 513, 170), (27, 523, 1053, 522), (523, 24, 516, 1053), (1053, 516, 168, 515), (522, 1053, 515, 171), (172, 525, 1054, 524), (525, 173, 526, 1054), (1054, 526, 25, 517), (524, 1054, 517, 24), (173, 527, 1055, 526), (527, 174, 528, 1055), (1055, 528, 26, 519), (526, 1055, 519, 25), (174, 529, 1056, 528), (529, 175, 530, 1056), (1056, 530, 27, 521), (528, 1056, 521, 26), (175, 531, 1057, 530), (531, 172, 524, 1057), (1057, 524, 24, 523), (530, 1057, 523, 27), (176, 533, 1058, 532), (533, 177, 534, 1058), (1058, 534, 173, 525), (532, 1058, 525, 172), (177, 535, 1059, 534), (535, 178, 536, 1059), (1059, 536, 174, 527), (534, 1059, 527, 173), (178, 537, 1060, 536), (537, 179, 538, 1060), (1060, 538, 175, 529), (536, 1060, 529, 174), (179, 539, 1061, 538), (539, 176, 532, 1061), (1061, 532, 172, 531), (538, 1061, 531, 175), (180, 541, 1062, 540), (541, 181, 542, 1062), (1062, 542, 177, 533), (540, 1062, 533, 176), (181, 543, 1063, 542), (543, 182, 544, 1063), (1063, 544, 178, 535), (542, 1063, 535, 177), (182, 545, 1064, 544), (545, 183, 546, 1064), (1064, 546, 179, 537), (544, 1064, 537, 178), (183, 547, 1065, 546), (547, 180, 540, 1065), (1065, 540, 176, 539), (546, 1065, 539, 179), (28, 549, 1066, 548), (549, 29, 550, 1066), (1066, 550, 181, 541), (548, 1066, 541, 180), (29, 551, 1067, 550), (551, 30, 552, 1067), (1067, 552, 182, 543), (550, 1067, 543, 181), (30, 553, 1068, 552), (553, 31, 554, 1068), (1068, 554, 183, 545), (552, 1068, 545, 182), (31, 555, 1069, 554), (555, 28, 548, 1069), (1069, 548, 180, 547), (554, 1069, 547, 183), (184, 557, 1070, 556), (557, 185, 558, 1070), (1070, 558, 29, 549), (556, 1070, 549, 28), (185, 559, 1071, 558), (559, 186, 560, 1071), (1071, 560, 30, 551), (558, 1071, 551, 29), (186, 561, 1072, 560), (561, 187, 562, 1072), (1072, 562, 31, 553), (560, 1072, 553, 30), (187, 563, 1073, 562), (563, 184, 556, 1073), (1073, 556, 28, 555), (562, 1073, 555, 31), (188, 565, 1074, 564), (565, 189, 566, 1074), (1074, 566, 185, 557), (564, 1074, 557, 184), (189, 567, 1075, 566), (567, 190, 568, 1075), (1075, 568, 186, 559), (566, 1075, 559, 185), (190, 569, 1076, 568), (569, 191, 570, 1076), (1076, 570, 187, 561), (568, 1076, 561, 186), (191, 571, 1077, 570), (571, 188, 564, 1077), (1077, 564, 184, 563), (570, 1077, 563, 187), (192, 573, 1078, 572), (573, 193, 574, 1078), (1078, 574, 189, 565), (572, 1078, 565, 188), (193, 575, 1079, 574), (575, 194, 576, 1079), (1079, 576, 190, 567), (574, 1079, 567, 189), (194, 577, 1080, 576), (577, 195, 578, 1080), (1080, 578, 191, 569), (576, 1080, 569, 190), (195, 579, 1081, 578), (579, 192, 572, 1081), (1081, 572, 188, 571), (578, 1081, 571, 191), (32, 331, 1082, 580), (331, 33, 581, 1082), (1082, 581, 193, 573), (580, 1082, 573, 192), (33, 330, 1083, 581), (330, 34, 582, 1083), (1083, 582, 194, 575), (581, 1083, 575, 193), (34, 329, 1084, 582), (329, 35, 583, 1084), (1084, 583, 195, 577), (582, 1084, 577, 194), (35, 328, 1085, 583), (328, 32, 580, 1085), (1085, 580, 192, 579), (583, 1085, 579, 195), (196, 585, 1086, 584), (585, 197, 586, 1086), (1086, 586, 65, 587), (584, 1086, 587, 64), (197, 588, 1087, 586), (588, 198, 589, 1087), (1087, 589, 66, 590), (586, 1087, 590, 65), (198, 591, 1088, 589), (591, 199, 592, 1088), (1088, 592, 67, 593), (589, 1088, 593, 66), (199, 594, 1089, 592), (594, 196, 584, 1089), (1089, 584, 64, 595), (592, 1089, 595, 67), (200, 597, 1090, 596), (597, 201, 598, 1090), (1090, 598, 197, 585), (596, 1090, 585, 196), (201, 599, 1091, 598), (599, 202, 600, 1091), (1091, 600, 198, 588), (598, 1091, 588, 197), (202, 601, 1092, 600), (601, 203, 602, 1092), (1092, 602, 199, 591), (600, 1092, 591, 198), (203, 603, 1093, 602), (603, 200, 596, 1093), (1093, 596, 196, 594), (602, 1093, 594, 199), (204, 605, 1094, 604), (605, 205, 606, 1094), (1094, 606, 201, 597), (604, 1094, 597, 200), (205, 607, 1095, 606), (607, 206, 608, 1095), (1095, 608, 202, 599), (606, 1095, 599, 201), (206, 609, 1096, 608), (609, 207, 610, 1096), (1096, 610, 203, 601), (608, 1096, 601, 202), (207, 611, 1097, 610), (611, 204, 604, 1097), (1097, 604, 200, 603), (610, 1097, 603, 203), (68, 339, 1098, 612), (339, 69, 613, 1098), (1098, 613, 205, 605), (612, 1098, 605, 204), (69, 338, 1099, 613), (338, 70, 614, 1099), (1099, 614, 206, 607), (613, 1099, 607, 205), (70, 337, 1100, 614), (337, 71, 615, 1100), (1100, 615, 207, 609), (614, 1100, 609, 206), (71, 336, 1101, 615), (336, 68, 612, 1101), (1101, 612, 204, 611), (615, 1101, 611, 207), (208, 617, 1102, 616), (617, 209, 618, 1102), (1102, 618, 61, 619), (616, 1102, 619, 60), (209, 620, 1103, 618), (620, 210, 621, 1103), (1103, 621, 62, 622), (618, 1103, 622, 61), (210, 623, 1104, 621), (623, 211, 624, 1104), (1104, 624, 63, 625), (621, 1104, 625, 62), (211, 626, 1105, 624), (626, 208, 616, 1105), (1105, 616, 60, 627), (624, 1105, 627, 63), (212, 629, 1106, 628), (629, 213, 630, 1106), (1106, 630, 209, 617), (628, 1106, 617, 208), (213, 631, 1107, 630), (631, 214, 632, 1107), (1107, 632, 210, 620), (630, 1107, 620, 209), (214, 633, 1108, 632), (633, 215, 634, 1108), (1108, 634, 211, 623), (632, 1108, 623, 210), (215, 635, 1109, 634), (635, 212, 628, 1109), (1109, 628, 208, 626), (634, 1109, 626, 211), (64, 587, 1110, 636), (587, 65, 637, 1110), (1110, 637, 213, 629), (636, 1110, 629, 212), (65, 590, 1111, 637), (590, 66, 638, 1111), (1111, 638, 214, 631), (637, 1111, 631, 213), (66, 593, 1112, 638), (593, 67, 639, 1112), (1112, 639, 215, 633), (638, 1112, 633, 214), (67, 595, 1113, 639), (595, 64, 636, 1113), (1113, 636, 212, 635), (639, 1113, 635, 215), (216, 641, 1114, 640), (641, 217, 642, 1114), (1114, 642, 57, 643), (640, 1114, 643, 56), (217, 644, 1115, 642), (644, 218, 645, 1115), (1115, 645, 58, 646), (642, 1115, 646, 57), (218, 647, 1116, 645), (647, 219, 648, 1116), (1116, 648, 59, 649), (645, 1116, 649, 58), (219, 650, 1117, 648), (650, 216, 640, 1117), (1117, 640, 56, 651), (648, 1117, 651, 59), (220, 653, 1118, 652), (653, 221, 654, 1118), (1118, 654, 217, 641), (652, 1118, 641, 216), (221, 655, 1119, 654), (655, 222, 656, 1119), (1119, 656, 218, 644), (654, 1119, 644, 217), (222, 657, 1120, 656), (657, 223, 658, 1120), (1120, 658, 219, 647), (656, 1120, 647, 218), (223, 659, 1121, 658), (659, 220, 652, 1121), (1121, 652, 216, 650), (658, 1121, 650, 219), (60, 619, 1122, 660), (619, 61, 661, 1122), (1122, 661, 221, 653), (660, 1122, 653, 220), (61, 622, 1123, 661), (622, 62, 662, 1123), (1123, 662, 222, 655), (661, 1123, 655, 221), (62, 625, 1124, 662), (625, 63, 663, 1124), (1124, 663, 223, 657), (662, 1124, 657, 222), (63, 627, 1125, 663), (627, 60, 660, 1125), (1125, 660, 220, 659), (663, 1125, 659, 223), (224, 665, 1126, 664), (665, 225, 666, 1126), (1126, 666, 53, 667), (664, 1126, 667, 52), (225, 668, 1127, 666), (668, 226, 669, 1127), (1127, 669, 54, 670), (666, 1127, 670, 53), (226, 671, 1128, 669), (671, 227, 672, 1128), (1128, 672, 55, 673), (669, 1128, 673, 54), (227, 674, 1129, 672), (674, 224, 664, 1129), (1129, 664, 52, 675), (672, 1129, 675, 55), (228, 677, 1130, 676), (677, 229, 678, 1130), (1130, 678, 225, 665), (676, 1130, 665, 224), (229, 679, 1131, 678), (679, 230, 680, 1131), (1131, 680, 226, 668), (678, 1131, 668, 225), (230, 681, 1132, 680), (681, 231, 682, 1132), (1132, 682, 227, 671), (680, 1132, 671, 226), (231, 683, 1133, 682), (683, 228, 676, 1133), (1133, 676, 224, 674), (682, 1133, 674, 227), (56, 643, 1134, 684), (643, 57, 685, 1134), (1134, 685, 229, 677), (684, 1134, 677, 228), (57, 646, 1135, 685), (646, 58, 686, 1135), (1135, 686, 230, 679), (685, 1135, 679, 229), (58, 649, 1136, 686), (649, 59, 687, 1136), (1136, 687, 231, 681), (686, 1136, 681, 230), (59, 651, 1137, 687), (651, 56, 684, 1137), (1137, 684, 228, 683), (687, 1137, 683, 231), (232, 689, 1138, 688), (689, 233, 690, 1138), (1138, 690, 49, 691), (688, 1138, 691, 48), (233, 692, 1139, 690), (692, 234, 693, 1139), (1139, 693, 50, 694), (690, 1139, 694, 49), (234, 695, 1140, 693), (695, 235, 696, 1140), (1140, 696, 51, 697), (693, 1140, 697, 50), (235, 698, 1141, 696), (698, 232, 688, 1141), (1141, 688, 48, 699), (696, 1141, 699, 51), (52, 667, 1142, 700), (667, 53, 701, 1142), (1142, 701, 233, 689), (700, 1142, 689, 232), (53, 670, 1143, 701), (670, 54, 702, 1143), (1143, 702, 234, 692), (701, 1143, 692, 233), (54, 673, 1144, 702), (673, 55, 703, 1144), (1144, 703, 235, 695), (702, 1144, 695, 234), (55, 675, 1145, 703), (675, 52, 700, 1145), (1145, 700, 232, 698), (703, 1145, 698, 235), (236, 705, 1146, 704), (705, 237, 706, 1146), (1146, 706, 45, 707), (704, 1146, 707, 44), (237, 708, 1147, 706), (708, 238, 709, 1147), (1147, 709, 46, 710), (706, 1147, 710, 45), (238, 711, 1148, 709), (711, 239, 712, 1148), (1148, 712, 47, 713), (709, 1148, 713, 46), (239, 714, 1149, 712), (714, 236, 704, 1149), (1149, 704, 44, 715), (712, 1149, 715, 47), (240, 717, 1150, 716), (717, 241, 718, 1150), (1150, 718, 237, 705), (716, 1150, 705, 236), (241, 719, 1151, 718), (719, 242, 720, 1151), (1151, 720, 238, 708), (718, 1151, 708, 237), (242, 721, 1152, 720), (721, 243, 722, 1152), (1152, 722, 239, 711), (720, 1152, 711, 238), (243, 723, 1153, 722), (723, 240, 716, 1153), (1153, 716, 236, 714), (722, 1153, 714, 239), (48, 691, 1154, 724), (691, 49, 725, 1154), (1154, 725, 241, 717), (724, 1154, 717, 240), (49, 694, 1155, 725), (694, 50, 726, 1155), (1155, 726, 242, 719), (725, 1155, 719, 241), (50, 697, 1156, 726), (697, 51, 727, 1156), (1156, 727, 243, 721), (726, 1156, 721, 242), (51, 699, 1157, 727), (699, 48, 724, 1157), (1157, 724, 240, 723), (727, 1157, 723, 243), (244, 729, 1158, 728), (729, 245, 730, 1158), (1158, 730, 41, 731), (728, 1158, 731, 40), (245, 732, 1159, 730), (732, 246, 733, 1159), (1159, 733, 42, 734), (730, 1159, 734, 41), (246, 735, 1160, 733), (735, 247, 736, 1160), (1160, 736, 43, 737), (733, 1160, 737, 42), (247, 738, 1161, 736), (738, 244, 728, 1161), (1161, 728, 40, 739), (736, 1161, 739, 43), (248, 741, 1162, 740), (741, 249, 742, 1162), (1162, 742, 245, 729), (740, 1162, 729, 244), (249, 743, 1163, 742), (743, 250, 744, 1163), (1163, 744, 246, 732), (742, 1163, 732, 245), (250, 745, 1164, 744), (745, 251, 746, 1164), (1164, 746, 247, 735), (744, 1164, 735, 246), (251, 747, 1165, 746), (747, 248, 740, 1165), (1165, 740, 244, 738), (746, 1165, 738, 247), (44, 707, 1166, 748), (707, 45, 749, 1166), (1166, 749, 249, 741), (748, 1166, 741, 248), (45, 710, 1167, 749), (710, 46, 750, 1167), (1167, 750, 250, 743), (749, 1167, 743, 249), (46, 713, 1168, 750), (713, 47, 751, 1168), (1168, 751, 251, 745), (750, 1168, 745, 250), (47, 715, 1169, 751), (715, 44, 748, 1169), (1169, 748, 248, 747), (751, 1169, 747, 251), (252, 753, 1170, 752), (753, 253, 754, 1170), (1170, 754, 37, 333), (752, 1170, 333, 36), (253, 755, 1171, 754), (755, 254, 756, 1171), (1171, 756, 38, 334), (754, 1171, 334, 37), (254, 757, 1172, 756), (757, 255, 758, 1172), (1172, 758, 39, 335), (756, 1172, 335, 38), (255, 759, 1173, 758), (759, 252, 752, 1173), (1173, 752, 36, 332), (758, 1173, 332, 39), (256, 761, 1174, 760), (761, 257, 762, 1174), (1174, 762, 253, 753), (760, 1174, 753, 252), (257, 763, 1175, 762), (763, 258, 764, 1175), (1175, 764, 254, 755), (762, 1175, 755, 253), (258, 765, 1176, 764), (765, 259, 766, 1176), (1176, 766, 255, 757), (764, 1176, 757, 254), (259, 767, 1177, 766), (767, 256, 760, 1177), (1177, 760, 252, 759), (766, 1177, 759, 255), (40, 731, 1178, 768), (731, 41, 769, 1178), (1178, 769, 257, 761), (768, 1178, 761, 256), (41, 734, 1179, 769), (734, 42, 770, 1179), (1179, 770, 258, 763), (769, 1179, 763, 257), (42, 737, 1180, 770), (737, 43, 771, 1180), (1180, 771, 259, 765), (770, 1180, 765, 258), (43, 739, 1181, 771), (739, 40, 768, 1181), (1181, 768, 256, 767), (771, 1181, 767, 259), (260, 773, 1182, 772), (773, 261, 774, 1182), (1182, 774, 73, 341), (772, 1182, 341, 72), (261, 775, 1183, 774), (775, 262, 776, 1183), (1183, 776, 74, 342), (774, 1183, 342, 73), (262, 777, 1184, 776), (777, 263, 778, 1184), (1184, 778, 75, 343), (776, 1184, 343, 74), (263, 779, 1185, 778), (779, 260, 772, 1185), (1185, 772, 72, 340), (778, 1185, 340, 75), (264, 781, 1186, 780), (781, 265, 782, 1186), (1186, 782, 261, 773), (780, 1186, 773, 260), (265, 783, 1187, 782), (783, 266, 784, 1187), (1187, 784, 262, 775), (782, 1187, 775, 261), (266, 785, 1188, 784), (785, 267, 786, 1188), (1188, 786, 263, 777), (784, 1188, 777, 262), (267, 787, 1189, 786), (787, 264, 780, 1189), (1189, 780, 260, 779), (786, 1189, 779, 263), (76, 789, 1190, 788), (789, 77, 790, 1190), (1190, 790, 265, 781), (788, 1190, 781, 264), (77, 791, 1191, 790), (791, 78, 792, 1191), (1191, 792, 266, 783), (790, 1191, 783, 265), (78, 793, 1192, 792), (793, 79, 794, 1192), (1192, 794, 267, 785), (792, 1192, 785, 266), (79, 795, 1193, 794), (795, 76, 788, 1193), (1193, 788, 264, 787), (794, 1193, 787, 267), (268, 797, 1194, 796), (797, 269, 798, 1194), (1194, 798, 77, 789), (796, 1194, 789, 76), (269, 799, 1195, 798), (799, 270, 800, 1195), (1195, 800, 78, 791), (798, 1195, 791, 77), (270, 801, 1196, 800), (801, 271, 802, 1196), (1196, 802, 79, 793), (800, 1196, 793, 78), (271, 803, 1197, 802), (803, 268, 796, 1197), (1197, 796, 76, 795), (802, 1197, 795, 79), (80, 805, 1198, 804), (805, 81, 806, 1198), (1198, 806, 269, 797), (804, 1198, 797, 268), (81, 807, 1199, 806), (807, 82, 808, 1199), (1199, 808, 270, 799), (806, 1199, 799, 269), (82, 809, 1200, 808), (809, 83, 810, 1200), (1200, 810, 271, 801), (808, 1200, 801, 270), (83, 811, 1201, 810), (811, 80, 804, 1201), (1201, 804, 268, 803), (810, 1201, 803, 271), (272, 813, 1202, 812), (813, 273, 814, 1202), (1202, 814, 81, 805), (812, 1202, 805, 80), (273, 815, 1203, 814), (815, 274, 816, 1203), (1203, 816, 82, 807), (814, 1203, 807, 81), (274, 817, 1204, 816), (817, 275, 818, 1204), (1204, 818, 83, 809), (816, 1204, 809, 82), (275, 819, 1205, 818), (819, 272, 812, 1205), (1205, 812, 80, 811), (818, 1205, 811, 83), (276, 821, 1206, 820), (821, 277, 822, 1206), (1206, 822, 273, 813), (820, 1206, 813, 272), (277, 823, 1207, 822), (823, 278, 824, 1207), (1207, 824, 274, 815), (822, 1207, 815, 273), (278, 825, 1208, 824), (825, 279, 826, 1208), (1208, 826, 275, 817), (824, 1208, 817, 274), (279, 827, 1209, 826), (827, 276, 820, 1209), (1209, 820, 272, 819), (826, 1209, 819, 275), (84, 829, 1210, 828), (829, 85, 830, 1210), (1210, 830, 277, 821), (828, 1210, 821, 276), (85, 831, 1211, 830), (831, 86, 832, 1211), (1211, 832, 278, 823), (830, 1211, 823, 277), (86, 833, 1212, 832), (833, 87, 834, 1212), (1212, 834, 279, 825), (832, 1212, 825, 278), (87, 835, 1213, 834), (835, 84, 828, 1213), (1213, 828, 276, 827), (834, 1213, 827, 279), (280, 837, 1214, 836), (837, 281, 838, 1214), (1214, 838, 85, 829), (836, 1214, 829, 84), (281, 839, 1215, 838), (839, 282, 840, 1215), (1215, 840, 86, 831), (838, 1215, 831, 85), (282, 841, 1216, 840), (841, 283, 842, 1216), (1216, 842, 87, 833), (840, 1216, 833, 86), (283, 843, 1217, 842), (843, 280, 836, 1217), (1217, 836, 84, 835), (842, 1217, 835, 87), (284, 845, 1218, 844), (845, 285, 846, 1218), (1218, 846, 281, 837), (844, 1218, 837, 280), (285, 847, 1219, 846), (847, 286, 848, 1219), (1219, 848, 282, 839), (846, 1219, 839, 281), (286, 849, 1220, 848), (849, 287, 850, 1220), (1220, 850, 283, 841), (848, 1220, 841, 282), (287, 851, 1221, 850), (851, 284, 844, 1221), (1221, 844, 280, 843), (850, 1221, 843, 283), (88, 853, 1222, 852), (853, 89, 854, 1222), (1222, 854, 285, 845), (852, 1222, 845, 284), (89, 855, 1223, 854), (855, 90, 856, 1223), (1223, 856, 286, 847), (854, 1223, 847, 285), (90, 857, 1224, 856), (857, 91, 858, 1224), (1224, 858, 287, 849), (856, 1224, 849, 286), (91, 859, 1225, 858), (859, 88, 852, 1225), (1225, 852, 284, 851), (858, 1225, 851, 287), (288, 861, 1226, 860), (861, 289, 862, 1226), (1226, 862, 89, 853), (860, 1226, 853, 88), (289, 863, 1227, 862), (863, 290, 864, 1227), (1227, 864, 90, 855), (862, 1227, 855, 89), (290, 865, 1228, 864), (865, 291, 866, 1228), (1228, 866, 91, 857), (864, 1228, 857, 90), (291, 867, 1229, 866), (867, 288, 860, 1229), (1229, 860, 88, 859), (866, 1229, 859, 91), (292, 869, 1230, 868), (869, 293, 870, 1230), (1230, 870, 289, 861), (868, 1230, 861, 288), (293, 871, 1231, 870), (871, 294, 872, 1231), (1231, 872, 290, 863), (870, 1231, 863, 289), (294, 873, 1232, 872), (873, 295, 874, 1232), (1232, 874, 291, 865), (872, 1232, 865, 290), (295, 875, 1233, 874), (875, 292, 868, 1233), (1233, 868, 288, 867), (874, 1233, 867, 291), (92, 877, 1234, 876), (877, 93, 878, 1234), (1234, 878, 293, 869), (876, 1234, 869, 292), (93, 879, 1235, 878), (879, 94, 880, 1235), (1235, 880, 294, 871), (878, 1235, 871, 293), (94, 881, 1236, 880), (881, 95, 882, 1236), (1236, 882, 295, 873), (880, 1236, 873, 294), (95, 883, 1237, 882), (883, 92, 876, 1237), (1237, 876, 292, 875), (882, 1237, 875, 295), (296, 885, 1238, 884), (885, 297, 886, 1238), (1238, 886, 93, 877), (884, 1238, 877, 92), (297, 887, 1239, 886), (887, 298, 888, 1239), (1239, 888, 94, 879), (886, 1239, 879, 93), (298, 889, 1240, 888), (889, 299, 890, 1240), (1240, 890, 95, 881), (888, 1240, 881, 94), (299, 891, 1241, 890), (891, 296, 884, 1241), (1241, 884, 92, 883), (890, 1241, 883, 95), (300, 893, 1242, 892), (893, 301, 894, 1242), (1242, 894, 297, 885), (892, 1242, 885, 296), (301, 895, 1243, 894), (895, 302, 896, 1243), (1243, 896, 298, 887), (894, 1243, 887, 297), (302, 897, 1244, 896), (897, 303, 898, 1244), (1244, 898, 299, 889), (896, 1244, 889, 298), (303, 899, 1245, 898), (899, 300, 892, 1245), (1245, 892, 296, 891), (898, 1245, 891, 299), (96, 901, 1246, 900), (901, 97, 902, 1246), (1246, 902, 301, 893), (900, 1246, 893, 300), (97, 903, 1247, 902), (903, 98, 904, 1247), (1247, 904, 302, 895), (902, 1247, 895, 301), (98, 905, 1248, 904), (905, 99, 906, 1248), (1248, 906, 303, 897), (904, 1248, 897, 302), (99, 907, 1249, 906), (907, 96, 900, 1249), (1249, 900, 300, 899), (906, 1249, 899, 303), (304, 909, 1250, 908), (909, 305, 910, 1250), (1250, 910, 97, 901), (908, 1250, 901, 96), (305, 911, 1251, 910), (911, 306, 912, 1251), (1251, 912, 98, 903), (910, 1251, 903, 97), (306, 913, 1252, 912), (913, 307, 914, 1252), (1252, 914, 99, 905), (912, 1252, 905, 98), (307, 915, 1253, 914), (915, 304, 908, 1253), (1253, 908, 96, 907), (914, 1253, 907, 99), (308, 917, 1254, 916), (917, 309, 918, 1254), (1254, 918, 305, 909), (916, 1254, 909, 304), (309, 919, 1255, 918), (919, 310, 920, 1255), (1255, 920, 306, 911), (918, 1255, 911, 305), (310, 921, 1256, 920), (921, 311, 922, 1256), (1256, 922, 307, 913), (920, 1256, 913, 306), (311, 923, 1257, 922), (923, 308, 916, 1257), (1257, 916, 304, 915), (922, 1257, 915, 307), (100, 925, 1258, 924), (925, 101, 926, 1258), (1258, 926, 309, 917), (924, 1258, 917, 308), (101, 927, 1259, 926), (927, 102, 928, 1259), (1259, 928, 310, 919), (926, 1259, 919, 309), (102, 929, 1260, 928), (929, 103, 930, 1260), (1260, 930, 311, 921), (928, 1260, 921, 310), (103, 931, 1261, 930), (931, 100, 924, 1261), (1261, 924, 308, 923), (930, 1261, 923, 311), (312, 933, 1262, 932), (933, 313, 934, 1262), (1262, 934, 101, 925), (932, 1262, 925, 100), (313, 935, 1263, 934), (935, 314, 936, 1263), (1263, 936, 102, 927), (934, 1263, 927, 101), (314, 937, 1264, 936), (937, 315, 938, 1264), (1264, 938, 103, 929), (936, 1264, 929, 102), (315, 939, 1265, 938), (939, 312, 932, 1265), (1265, 932, 100, 931), (938, 1265, 931, 103), (316, 941, 1266, 940), (941, 317, 942, 1266), (1266, 942, 313, 933), (940, 1266, 933, 312), (317, 943, 1267, 942), (943, 318, 944, 1267), (1267, 944, 314, 935), (942, 1267, 935, 313), (318, 945, 1268, 944), (945, 319, 946, 1268), (1268, 946, 315, 937), (944, 1268, 937, 314), (319, 947, 1269, 946), (947, 316, 940, 1269), (1269, 940, 312, 939), (946, 1269, 939, 315), (320, 949, 1270, 948), (949, 321, 950, 1270), (1270, 950, 317, 941), (948, 1270, 941, 316), (321, 951, 1271, 950), (951, 322, 952, 1271), (1271, 952, 318, 943), (950, 1271, 943, 317), (322, 953, 1272, 952), (953, 323, 954, 1272), (1272, 954, 319, 945), (952, 1272, 945, 318), (323, 955, 1273, 954), (955, 320, 948, 1273), (1273, 948, 316, 947), (954, 1273, 947, 319), (104, 347, 1274, 956), (347, 105, 957, 1274), (1274, 957, 321, 949), (956, 1274, 949, 320), (105, 346, 1275, 957), (346, 106, 958, 1275), (1275, 958, 322, 951), (957, 1275, 951, 321), (106, 345, 1276, 958), (345, 107, 959, 1276), (1276, 959, 323, 953), (958, 1276, 953, 322), (107, 344, 1277, 959), (344, 104, 956, 1277), (1277, 956, 320, 955), (959, 1277, 955, 323)])
me_plane_001.use_remesh_fix_poles = True
me_plane_001.use_remesh_preserve_attributes = False
me_plane_001.use_mirror_vertex_groups = False
me_plane_001.update()

# ---- objects
ob_bucket = bpy.data.objects.new('Bucket', me_cylinder)
ob_rope = bpy.data.objects.new('Rope', me_plane_001)

# ---- transforms, parenting, visibility, modifiers, constraints
ob_bucket.location = (0.0, 0.0, 0.0)
ob_bucket.lineart.crease_threshold = 0.0
ob_rope.location = (-0.004159, -1.046, 0.8689)
ob_rope.rotation_euler = (-1.306, 0.004122, 1.541)
ob_rope.scale = (1.046, 1.046, 1.046)
ob_rope.track_axis = 'NEG_Z'
ob_rope.lineart.crease_threshold = 0.0
_m = ob_rope.modifiers.new('Decimate', 'DECIMATE')
_m.ratio = 0.1583

# ---- collection membership
col_collection.objects.link(ob_bucket)
col_collection.objects.link(ob_rope)

# ---- scene / render settings (as saved in the file)
scene.frame_start = 1; scene.frame_end = 250; scene.frame_set(1)
scene.render.engine = 'BLENDER_EEVEE_NEXT'
scene.cycles.use_denoising = False
scene.cycles.samples = 128
scene.cycles.sampling_pattern = 'TABULATED_SOBOL'
scene.cycles.use_adaptive_sampling = False
scene.cycles.use_light_tree = False
scene.view_settings.view_transform = 'Filmic'
bpy.context.view_layer.update()

# ---- added for rendering (the .blend has no active camera and no usable light): camera, sun
cam_auto = bpy.data.cameras.new('AutoCamera')
cam_auto.lens = 50.0
cam_auto.sensor_width = 36.0
cam_auto.clip_end = 1000.0
ob_auto_camera = bpy.data.objects.new('AutoCamera', cam_auto)
scene.collection.objects.link(ob_auto_camera)
ob_auto_camera.location = (3.39801, -3.95857, 2.97266)
ob_auto_camera.rotation_euler = (1.09748, -7.21219e-08, 0.694738)
scene.camera = ob_auto_camera
light_auto_sun = bpy.data.lights.new('AutoSun', 'SUN')
light_auto_sun.energy = 3.0
light_auto_sun.angle = 0.0523599
ob_auto_sun = bpy.data.objects.new('AutoSun', light_auto_sun)
scene.collection.objects.link(ob_auto_sun)
ob_auto_sun.rotation_euler = (0.872665, 0.174533, 0.523599)
bpy.context.view_layer.update()

